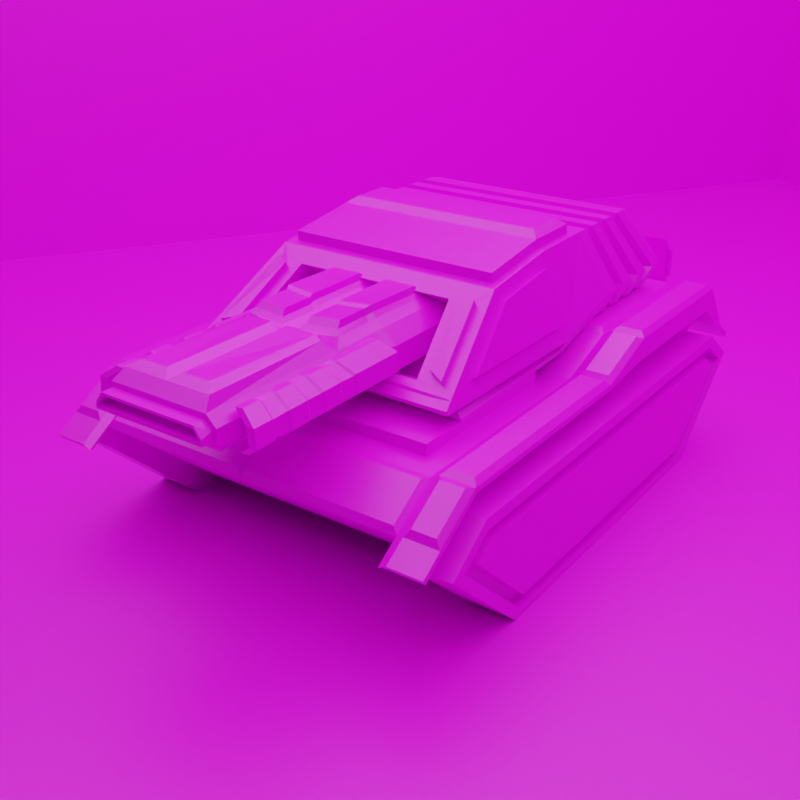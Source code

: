 # Source: Tank.blend  (saved by Blender 2.92.15; exported with 4.5.12 LTS)
import bpy
from mathutils import Matrix  # noqa: F401  (used for matrix-valued properties, if any)

bpy.ops.wm.read_factory_settings(use_empty=True)
scene = bpy.context.scene
scene.name = 'Scene'

# ---- collections
col_collection = bpy.data.collections.new('Collection'); scene.collection.children.link(col_collection)

# ---- images (referenced by path relative to the original .blend; pixels are not part of the script)
import os
ASSET_DIR = os.environ.get("B2B_ASSET_DIR", "")  # directory of the original .blend (textures are referenced by path, not embedded)
HERE = os.path.dirname(os.path.abspath(__file__))  # packed textures are extracted next to this script under _unpacked/

def load_image(name, relpath, width, height, colorspace="sRGB"):
    """Load a texture the original file referenced (path relative to the .blend, or extracted next to this script)."""
    p = next((c for c in (os.path.join(HERE, relpath), os.path.join(ASSET_DIR, relpath)) if relpath and os.path.exists(c)), "")
    if p:
        img = bpy.data.images.load(p, check_existing=True)
        img.name = name
    else:  # same state as the original file: an image datablock whose file is absent (Cycles renders it pink)
        img = bpy.data.images.new(name, width, height)
        img.source = "FILE"
        img.filepath = "//" + (relpath or name)
    img.colorspace_settings.name = colorspace
    return img
img_blender_color_pallete_png = load_image('blender_color_pallete.png', 'blender_color_pallete.png', 1024, 1024, 'sRGB')

# ---- materials (node trees are filled in below, after node groups)
mat_material = bpy.data.materials.new('Material')
mat_material.alpha_threshold = 0.0
mat_material.line_color = (0.0, 0.0, 0.0, 1.0)
mat_material_001 = bpy.data.materials.new('Material.001')

# ---- material node trees
mat_material.use_nodes = True; mat_material.node_tree.nodes.clear()
_N = mat_material.node_tree.nodes; _L = mat_material.node_tree.links
n0 = _N.new('ShaderNodeOutputMaterial'); n0.name = 'Material Output'; n0.location = (300, 300)
n1 = _N.new('ShaderNodeBsdfPrincipled'); n1.name = 'Principled BSDF'; n1.location = (10, 300)
n1.distribution = 'GGX'
n1.subsurface_method = 'BURLEY'
n1.inputs[2].default_value = 0.4
n1.inputs[3].default_value = 1.45
n1.inputs[27].default_value = (0.0, 0.0, 0.0, 1.0)
n1.inputs[28].default_value = 1.0
n2 = _N.new('ShaderNodeTexImage'); n2.name = 'Image Texture'; n2.location = (-467, 151)
n2.image = img_blender_color_pallete_png
n2.interpolation = 'Closest'
_L.new(n1.outputs[0], n0.inputs[0])
_L.new(n2.outputs[0], n1.inputs[0])
n0.is_active_output = True
mat_material_001.use_nodes = True; mat_material_001.node_tree.nodes.clear()
_N = mat_material_001.node_tree.nodes; _L = mat_material_001.node_tree.links
n0 = _N.new('ShaderNodeBsdfPrincipled'); n0.name = 'Principled BSDF'; n0.location = (10, 300)
n0.distribution = 'GGX'
n0.subsurface_method = 'BURLEY'
n0.inputs[3].default_value = 1.45
n0.inputs[27].default_value = (0.0, 0.0, 0.0, 1.0)
n0.inputs[28].default_value = 1.0
n1 = _N.new('ShaderNodeOutputMaterial'); n1.name = 'Material Output'; n1.location = (300, 300)
n2 = _N.new('ShaderNodeTexImage'); n2.name = 'Image Texture'; n2.location = (-416, 104)
n2.image = img_blender_color_pallete_png
n2.interpolation = 'Closest'
_L.new(n0.outputs[0], n1.inputs[0])
_L.new(n2.outputs[0], n0.inputs[0])
n1.is_active_output = True

# ---- world
world_world = bpy.data.worlds.new('World'); scene.world = world_world
world_world.use_nodes = True; world_world.node_tree.nodes.clear()
_N = world_world.node_tree.nodes; _L = world_world.node_tree.links
n0 = _N.new('ShaderNodeOutputWorld'); n0.name = 'World Output'; n0.location = (300, 300)
n1 = _N.new('ShaderNodeBackground'); n1.name = 'Background'; n1.location = (10, 300)
n1.inputs[0].default_value = (0.05088, 0.05088, 0.05088, 1.0)
_L.new(n1.outputs[0], n0.inputs[0])
n0.is_active_output = True
world_world.color = (0.05088, 0.05088, 0.05088)
world_world.use_sun_shadow = False
world_world.sun_shadow_jitter_overblur = 0.0

# ---- cameras
cam_camera_001 = bpy.data.cameras.new('Camera.001')

# ---- lights
light_area = bpy.data.lights.new('Area', 'AREA')
light_area.transmission_factor = 0.0
light_area.energy = 785.4
light_area.shadow_soft_size = 1.0
light_area.shadow_maximum_resolution = 0.006
light_area.use_absolute_resolution = True
light_area.size = 1.0
light_area.size_y = 1.0
light_point = bpy.data.lights.new('Point', 'POINT')
light_point.transmission_factor = 0.0
light_point.energy = 1730.0
light_point.shadow_soft_size = 0.25
light_point.shadow_maximum_resolution = 0.006
light_point.use_absolute_resolution = True

# ---- meshes
me_cube = bpy.data.meshes.new('Cube')
me_cube.from_pydata([(0.9344, 1.433, 1.006), (0.9344, 0.8841, 0.5755), (0.9344, -1.43, 1.006), (0.9344, -0.8808, 0.5755), (0.0, 0.8841, 0.5755), (0.0, -1.43, 1.006), (0.0, -0.8808, 0.5755), (0.0, 1.433, 1.006), (0.9344, 1.23, 1.265), (0.8016, -1.055, 1.153), (0.0, 1.23, 1.265), (0.0, -1.055, 1.153), (0.9794, 1.433, 1.006), (0.9794, 0.8841, 0.5755), (0.9794, -1.43, 1.006), (0.9794, -0.8808, 0.5755), (0.9794, 1.192, 1.153), (0.9794, -1.188, 1.153), (0.9344, 1.23, 1.153), (0.9794, 1.192, 1.153), (0.9344, -1.188, 1.153), (0.9344, -1.43, 1.006), (0.9344, 1.433, 1.006), (0.9794, -1.188, 1.153), (0.9794, -1.43, 1.006), (0.9794, 1.433, 1.006), (0.9344, 1.238, 1.271), (0.9794, 1.238, 1.291), (0.9344, -1.196, 1.159), (0.9344, -1.446, 1.009), (0.9344, 1.449, 1.009), (0.9794, -1.196, 1.178), (0.9794, -1.446, 1.029), (0.9794, 1.449, 1.029), (1.173, 1.449, 1.029), (1.173, 1.433, 1.006), (1.173, 1.192, 1.188), (1.173, -1.188, 1.153), (1.173, -1.43, 1.006), (1.173, 1.238, 1.291), (1.173, -1.196, 1.178), (1.173, -1.446, 1.029), (0.9794, 1.563, 0.9598), (0.9794, 1.548, 0.9373), (0.9344, 1.548, 0.9373), (0.9344, -1.544, 0.9373), (0.9794, -1.544, 0.9373), (0.9344, 1.563, 0.94), (0.9344, -1.56, 0.94), (0.9794, -1.56, 0.9598), (1.173, 1.563, 0.9598), (1.173, 1.548, 0.9373), (1.173, -1.56, 0.9598), (1.173, -1.544, 0.9373), (0.9492, 1.429, 0.8995), (0.9492, 0.8816, 0.4353), (0.9492, -1.426, 0.8995), (0.9492, -0.8783, 0.4353), (0.9492, 1.188, 1.057), (0.9492, -1.185, 1.057), (1.226, 1.341, 0.8939), (1.226, 0.8633, 0.4891), (1.226, -1.338, 0.8939), (1.226, -0.86, 0.4891), (1.226, 1.173, 1.003), (1.226, -1.17, 1.003), (0.9344, 0.001645, 0.5755), (0.0, 0.001645, 0.5755), (0.8016, -0.1312, 1.153), (0.0, 0.001645, 1.153), (0.9794, 0.001645, 1.006), (0.9794, 0.001645, 0.5755), (0.9794, 0.001645, 1.153), (0.9344, 0.001645, 1.153), (0.9794, 0.001645, 1.153), (0.9344, 0.001645, 1.159), (0.9794, 0.001645, 1.178), (1.173, 0.001645, 1.153), (1.173, 0.001645, 1.178), (0.9344, 0.2528, 0.5755), (0.9794, 0.2528, 0.5755), (0.0, 0.2528, 0.5755), (0.9344, 0.3403, 1.265), (0.0, 0.3403, 1.265), (0.9794, 0.4091, 1.006), (0.9794, 0.3403, 1.153), (0.9344, 0.3403, 1.153), (0.9794, 0.3403, 1.153), (0.9344, 0.3426, 1.271), (0.9794, 0.3426, 1.291), (1.173, 0.3403, 1.188), (1.173, 0.3426, 1.291), (1.226, 1.429, 0.8995), (1.226, 0.8816, 0.4353), (1.226, -1.426, 0.8995), (1.226, -0.8783, 0.4353), (1.226, 1.188, 1.057), (1.226, -1.185, 1.057), (1.156, 1.341, 0.8939), (1.156, -1.338, 0.8939), (1.156, 0.8432, 0.5482), (1.156, -0.8399, 0.5482), (1.156, 1.157, 0.9442), (1.156, -1.154, 0.9442), (1.156, 1.244, 0.8876), (1.156, 0.8633, 0.4891), (1.156, -1.24, 0.8876), (1.156, -0.86, 0.4891), (1.156, 1.173, 1.003), (1.156, -1.17, 1.003), (1.224, 1.244, 0.8876), (1.224, -1.24, 0.8876), (1.224, 0.8432, 0.5482), (1.224, -0.8399, 0.5482), (1.224, 1.157, 0.9442), (1.224, -1.154, 0.9442), (0.6903, -0.5931, 1.153), (0.0, -0.5931, 1.153), (0.6903, 0.2031, 1.153), (0.0, 0.2031, 1.153), (0.6903, 0.2031, 1.217), (0.6903, -0.5931, 1.217), (0.0, -0.5931, 1.217), (0.0, 0.2031, 1.217), (0.6903, -0.5931, 1.153), (0.0, -0.5931, 1.153), (0.6903, 0.2031, 1.153), (0.0, 0.2031, 1.153), (0.6903, 0.2031, 1.217), (0.6903, -0.5931, 1.217), (0.0, -0.5931, 1.217), (0.0, 0.2031, 1.217), (0.8135, 0.0816, 1.244), (0.8116, -0.8044, 1.222), (0.0, -0.8117, 1.213), (0.0, 0.1102, 1.22), (0.8073, 0.4918, 1.3), (0.0, 0.4918, 1.3), (0.8073, 1.045, 1.3), (0.0, 1.045, 1.281), (0.8514, 0.07497, 1.292), (0.5639, -0.8215, 1.344), (0.0, -0.8215, 1.344), (0.859, 0.5101, 1.406), (0.0, 1.134, 1.387), (0.7887, 1.151, 1.468), (0.639, 0.07715, 1.687), (0.4852, -0.4641, 1.578), (0.0, -0.4641, 1.578), (0.0, 0.07715, 1.687), (0.0, 0.4368, 1.692), (0.639, 0.3883, 1.692), (0.0, 0.9392, 1.692), (0.66, 1.003, 1.682), (0.0, 0.9566, 1.339), (0.0, 0.8871, 1.286), (0.0, 0.799, 1.345), (0.0, 0.729, 1.292), (0.0, 0.6414, 1.35), (0.0, 0.5794, 1.353), (0.7803, 0.5799, 1.348), (0.8073, 0.65, 1.3), (0.782, 0.7378, 1.348), (0.8073, 0.8081, 1.3), (0.7836, 0.8957, 1.349), (0.773, 0.9584, 1.345), (0.8027, 0.609, 1.404), (0.859, 0.6885, 1.406), (0.8021, 0.7882, 1.404), (0.859, 0.8669, 1.406), (0.8014, 0.9674, 1.404), (0.8065, 1.038, 1.403), (0.0, 0.8571, 1.637), (0.0, 0.7956, 1.692), (0.0, 0.7139, 1.637), (0.0, 0.6521, 1.692), (0.0, 0.5707, 1.637), (0.0, 0.5161, 1.637), (0.6628, 0.5169, 1.644), (0.6875, 0.5804, 1.692), (0.6638, 0.6605, 1.643), (0.6875, 0.7239, 1.692), (0.6648, 0.8039, 1.643), (0.6565, 0.8594, 1.646), (0.859, 0.5993, 1.406), (0.6875, 0.5086, 1.692), (0.8051, 0.6807, 1.404), (0.6579, 0.5718, 1.645), (0.859, 0.7777, 1.406), (0.6875, 0.6521, 1.692), (0.8058, 0.8595, 1.404), (0.6572, 0.7156, 1.645), (0.859, 0.9561, 1.406), (0.6875, 0.7956, 1.692), (0.859, 1.045, 1.406), (0.6875, 0.8674, 1.692), (0.0, 0.5086, 1.692), (0.0, 0.5804, 1.692), (0.0, 0.6593, 1.637), (0.0, 0.7239, 1.692), (0.0, 0.8024, 1.637), (0.0, 0.8674, 1.692), (0.8073, 0.5709, 1.3), (0.7753, 0.642, 1.346), (0.8073, 0.729, 1.3), (0.7741, 0.8001, 1.346), (0.8073, 0.8871, 1.3), (0.8073, 0.9662, 1.3), (0.0, 0.5709, 1.298), (0.0, 0.65, 1.295), (0.0, 0.737, 1.347), (0.0, 0.8081, 1.289), (0.0, 0.8947, 1.341), (0.0, 0.9662, 1.283), (0.8028, -0.9011, 1.268), (0.0, -0.8939, 1.277), (0.639, -0.3233, 1.635), (0.0, -0.3714, 1.629), (0.0, -0.2587, 1.456), (0.0, -0.616, 1.258), (0.6142, -0.616, 1.258), (0.5355, -0.2587, 1.456), (0.0, -0.3358, 1.524), (0.0, -0.3358, 1.356), (0.4382, -0.3358, 1.356), (0.277, -0.4099, 1.568), (0.0, -0.3358, 1.46), (0.4288, -0.3358, 1.46), (0.0, -0.8085, 1.524), (0.4382, -0.8085, 1.356), (0.0, -0.8085, 1.356), (0.4288, -0.8085, 1.46), (0.3018, -0.7991, 1.553), (0.2972, -1.794, 1.337), (0.0, -0.8377, 1.514), (0.4087, -0.8377, 1.369), (0.0, -0.8377, 1.369), (0.4006, -0.8377, 1.459), (0.2838, -0.8301, 1.543), (0.0, -1.051, 1.514), (0.4087, -1.051, 1.369), (0.0, -1.051, 1.369), (0.4006, -1.051, 1.459), (0.2595, -1.019, 1.563), (0.0, -1.081, 1.502), (0.3723, -1.081, 1.383), (0.0, -1.081, 1.383), (0.3656, -1.081, 1.457), (0.2675, -1.062, 1.521), (0.0, -1.847, 1.502), (0.3264, -1.847, 1.405), (0.0, -1.847, 1.405), (0.3228, -1.847, 1.445), (0.2815, -1.847, 1.479), (0.2972, -1.134, 1.337), (0.0, -1.134, 1.337), (0.208, -1.112, 1.56), (0.0, -1.134, 1.548), (0.2089, -1.744, 1.573), (0.0, -1.794, 1.337), (0.0, -1.794, 1.548), (0.3867, -0.8489, 1.373), (0.3769, -0.8489, 1.454), (0.3867, -1.04, 1.373), (0.3769, -1.04, 1.454), (0.3867, -1.04, 1.373), (0.3867, -0.8489, 1.373), (0.3769, -0.8489, 1.454), (0.3769, -1.04, 1.454), (0.4394, -1.04, 1.376), (0.4394, -0.8489, 1.376), (0.4296, -0.8489, 1.457), (0.4296, -1.04, 1.457), (0.4841, -1.04, 1.378), (0.4841, -0.8489, 1.378), (0.4744, -0.8489, 1.458), (0.4744, -1.04, 1.458), (0.361, -1.079, 1.328), (0.361, -0.8881, 1.328), (0.3448, -1.079, 1.505), (0.3448, -0.8881, 1.505), (0.4058, -1.079, 1.329), (0.4058, -0.8881, 1.329), (0.3895, -1.079, 1.507), (0.3895, -0.8881, 1.507), (0.4394, -1.768, 1.376), (0.4296, -1.768, 1.457), (0.4841, -1.768, 1.378), (0.4744, -1.768, 1.458), (0.3448, -1.741, 1.505), (0.3895, -1.741, 1.507), (0.4058, -1.741, 1.329), (0.361, -1.741, 1.328), (0.4482, -1.653, 1.374), (0.4394, -1.56, 1.376), (0.4465, -1.445, 1.373), (0.4394, -1.352, 1.376), (0.4449, -1.237, 1.371), (0.4491, -1.155, 1.375), (0.3712, -1.185, 1.329), (0.361, -1.268, 1.328), (0.3698, -1.374, 1.329), (0.361, -1.457, 1.328), (0.3677, -1.563, 1.33), (0.3704, -1.635, 1.329), (0.4788, -1.155, 1.382), (0.4841, -1.248, 1.378), (0.4776, -1.363, 1.382), (0.4841, -1.456, 1.378), (0.4764, -1.572, 1.381), (0.4781, -1.653, 1.382), (0.4046, -1.635, 1.338), (0.4058, -1.552, 1.329), (0.4033, -1.446, 1.337), (0.4058, -1.363, 1.329), (0.4021, -1.257, 1.336), (0.4054, -1.185, 1.338), (0.4696, -1.155, 1.453), (0.4744, -1.248, 1.458), (0.4684, -1.363, 1.454), (0.4744, -1.456, 1.458), (0.4671, -1.572, 1.454), (0.4688, -1.653, 1.453), (0.3895, -1.185, 1.498), (0.3895, -1.268, 1.507), (0.3883, -1.374, 1.499), (0.3895, -1.457, 1.507), (0.3871, -1.563, 1.499), (0.3888, -1.635, 1.498), (0.355, -1.185, 1.504), (0.3448, -1.268, 1.505), (0.3536, -1.374, 1.504), (0.3448, -1.457, 1.505), (0.3517, -1.563, 1.503), (0.3542, -1.635, 1.504), (0.4388, -1.155, 1.459), (0.4296, -1.248, 1.457), (0.4372, -1.363, 1.461), (0.4296, -1.456, 1.457), (0.4356, -1.571, 1.462), (0.4378, -1.653, 1.46), (0.4058, -1.174, 1.329), (0.361, -1.174, 1.328), (0.4058, -1.268, 1.329), (0.3662, -1.257, 1.331), (0.4042, -1.374, 1.337), (0.361, -1.363, 1.328), (0.4058, -1.457, 1.329), (0.3686, -1.446, 1.33), (0.4029, -1.563, 1.337), (0.361, -1.552, 1.328), (0.4058, -1.647, 1.329), (0.361, -1.647, 1.328), (0.4394, -1.144, 1.376), (0.4296, -1.144, 1.457), (0.4394, -1.248, 1.376), (0.4346, -1.237, 1.462), (0.4476, -1.363, 1.373), (0.4296, -1.352, 1.457), (0.4394, -1.456, 1.376), (0.4362, -1.445, 1.461), (0.4459, -1.571, 1.372), (0.4296, -1.56, 1.457), (0.4394, -1.664, 1.376), (0.4296, -1.664, 1.457), (0.3448, -1.174, 1.505), (0.3503, -1.257, 1.502), (0.3448, -1.363, 1.505), (0.3525, -1.446, 1.503), (0.3448, -1.552, 1.505), (0.3448, -1.647, 1.505), (0.3895, -1.174, 1.507), (0.3863, -1.257, 1.5), (0.3895, -1.363, 1.507), (0.3876, -1.446, 1.499), (0.3895, -1.552, 1.507), (0.3895, -1.647, 1.507), (0.4744, -1.144, 1.458), (0.4664, -1.236, 1.455), (0.4744, -1.352, 1.458), (0.4676, -1.445, 1.454), (0.4744, -1.56, 1.458), (0.4744, -1.664, 1.458), (0.4841, -1.144, 1.378), (0.4756, -1.236, 1.381), (0.4841, -1.352, 1.378), (0.4768, -1.445, 1.381), (0.4841, -1.56, 1.378), (0.4841, -1.664, 1.378), (0.3513, -1.847, 1.383), (0.0, -1.847, 1.383), (0.3447, -1.847, 1.457), (0.2897, -1.847, 1.502), (0.0, -1.847, 1.479), (0.0, -1.91, 1.467), (0.0, -1.91, 1.405), (0.3126, -1.91, 1.428), (0.3136, -1.91, 1.417), (0.2764, -1.91, 1.467), (0.3264, -1.91, 1.405), (0.0, -1.91, 1.417), (0.3239, -1.91, 1.433), (0.2815, -1.91, 1.479), (0.0, -1.91, 1.479), (0.0, -1.791, 1.441), (0.0, -1.791, 1.467), (0.0, -1.791, 1.417), (0.3126, -1.791, 1.428), (0.3136, -1.791, 1.417), (0.2764, -1.791, 1.467), (0.3515, -0.3358, 1.524), (0.3515, -0.8085, 1.524), (0.07403, -0.4099, 1.569), (0.0494, -0.8128, 1.549), (0.3336, -0.8377, 1.514), (0.3336, -1.051, 1.514), (0.04921, -0.8417, 1.538), (0.3106, -1.081, 1.502), (0.07462, -1.033, 1.557), (0.04982, -1.08, 1.527), (0.04962, -1.127, 1.571), (0.2576, -1.134, 1.548), (0.2576, -1.794, 1.548), (0.05035, -1.744, 1.573), (0.04928, -0.3852, 1.549), (0.07414, -0.8129, 1.568), (0.07396, -0.8417, 1.558), (0.2842, -1.042, 1.544), (0.04997, -1.059, 1.537), (0.3017, -0.3852, 1.549), (0.2771, -0.7931, 1.574), (0.259, -0.8241, 1.564), (0.2635, -0.7937, 1.601), (0.0854, -0.8111, 1.595), (0.2477, -0.8209, 1.591), (0.08524, -0.8364, 1.586), (0.08531, -0.4574, 1.596), (0.248, -0.9921, 1.591), (0.08582, -1.004, 1.586), (0.2634, -0.4574, 1.595), (0.02983, -1.417, 1.042), (0.9046, -1.417, 1.042), (0.9046, -1.226, 1.157), (0.02983, -1.226, 1.157), (0.8695, 1.412, 1.072), (0.06493, 1.412, 1.072), (0.06493, 1.288, 1.229), (0.8695, 1.288, 1.229), (1.009, -0.02818, 1.202), (1.009, -1.167, 1.202), (1.143, -1.167, 1.202), (1.143, -0.02818, 1.202), (1.009, 1.448, 1.067), (1.009, 1.275, 1.283), (1.143, 1.275, 1.283), (1.143, 1.448, 1.067), (1.009, -1.234, 1.183), (1.009, -1.432, 1.064), (1.143, -1.432, 1.064), (1.143, -1.234, 1.183), (1.009, 0.3069, 1.304), (1.009, 0.02264, 1.21), (1.143, 0.02264, 1.21), (1.143, 0.3069, 1.304), (0.9046, 1.2, 1.289), (0.02983, 1.2, 1.289), (0.02983, 0.3701, 1.289), (0.9046, 0.3701, 1.289), (1.009, 1.208, 1.314), (1.009, 0.3724, 1.314), (1.143, 0.3724, 1.314), (1.143, 1.208, 1.314), (0.7909, -0.6943, 1.357), (0.8283, 0.02897, 1.375), (0.7149, 0.0153, 1.619), (0.715, -0.3485, 1.572), (0.5585, -0.4943, 1.559), (0.6221, -0.7825, 1.369), (0.7198, -0.8217, 1.351), (0.6394, -0.4552, 1.576), (0.8573, 0.02719, 1.388), (0.8199, -0.6961, 1.371), (0.744, -0.3502, 1.585), (0.7439, 0.01352, 1.632), (0.6221, -0.7996, 1.396), (0.5585, -0.5114, 1.586), (0.6394, -0.4723, 1.603), (0.7198, -0.8388, 1.378), (0.6875, 0.07715, 1.687), (0.6875, -0.3714, 1.629), (0.04854, 0.07715, 1.687), (0.04854, -0.3233, 1.635), (0.6875, 0.4368, 1.692), (0.04854, 0.3883, 1.692), (0.0, -0.3233, 1.635), (0.0, 0.07715, 1.687), (0.639, 0.07715, 1.687), (0.0, 0.3883, 1.692), (0.639, -0.3233, 1.635), (0.639, 0.3883, 1.692), (0.0, -0.3271, 1.68), (0.0, 0.1234, 1.762), (0.5889, 0.1234, 1.762), (0.0, 0.3344, 1.765), (0.639, -0.3271, 1.68), (0.5889, 0.3344, 1.765), (0.6875, 0.9392, 1.692), (0.859, 1.134, 1.406), (0.0, 1.151, 1.45), (0.0, 1.003, 1.682), (0.9344, 0.001645, 1.153), (0.9344, -1.188, 1.153), (0.0, -1.188, 1.153), (0.0, -0.1312, 1.153), (0.0, -0.1312, 1.207), (0.0, -1.055, 1.207), (0.8016, -0.1312, 1.207), (0.8016, -1.055, 1.207), (0.8073, 0.1102, 1.22), (0.8073, -0.7914, 1.197), (0.0, -0.7914, 1.197), (0.859, 0.09791, 1.317), (0.8071, -0.9142, 1.293), (0.0, -0.9142, 1.293), (0.7866, -0.869, 1.325), (0.761, -0.7881, 1.265), (0.0, -0.8586, 1.335), (0.0, -0.7764, 1.271), (0.7491, 0.08282, 1.265), (0.787, 0.07619, 1.313), (0.0, 0.07331, 1.732), (0.639, 0.07331, 1.732), (0.0, 0.3845, 1.736), (0.639, 0.3845, 1.736), (0.02983, 1.433, 1.044), (0.02983, 1.266, 1.256), (0.9046, 1.433, 1.044), (0.9046, 1.266, 1.256), (0.06493, 1.342, 1.027), (0.06493, 1.219, 1.183), (0.8695, 1.342, 1.027), (0.8695, 1.219, 1.183), (0.5811, 1.365, 1.075), (0.5811, 1.318, 1.135), (0.8147, 1.365, 1.075), (0.8147, 1.318, 1.135), (0.5811, 1.365, 1.413), (0.5811, 1.318, 1.473), (0.8147, 1.365, 1.413), (0.8147, 1.318, 1.473), (0.8147, 1.365, 1.244), (0.8147, 1.318, 1.304), (0.5811, 1.318, 1.304), (0.5811, 1.365, 1.244), (0.5999, 1.365, 1.394), (0.8147, 1.356, 1.394), (0.8147, 1.337, 1.419), (0.8147, 1.365, 1.244), (0.8147, 1.337, 1.31), (0.5999, 1.365, 1.263), (0.5811, 1.365, 1.413), (0.8147, 1.365, 1.413), (0.8147, 1.318, 1.473), (0.8147, 1.318, 1.304), (0.5811, 1.365, 1.244), (0.8147, 1.374, 1.263), (0.8231, 1.399, 1.265), (0.8371, 1.369, 1.395), (0.5999, 1.391, 1.396), (0.8408, 1.337, 1.419), (0.8408, 1.337, 1.31), (0.5999, 1.391, 1.265)], [], [(67, 66, 3, 6), (511, 2, 21, 20), (4, 7, 0, 1), (440, 441, 442, 443), (3, 2, 5, 6), (68, 513, 514, 516), (445, 446, 539, 538), (2, 14, 24, 21), (71, 70, 14, 15), (84, 12, 16, 85), (79, 1, 13, 80), (2, 3, 15, 14), (0, 8, 18, 22), (1, 0, 12, 13), (22, 18, 26, 30), (448, 449, 450, 451), (35, 25, 43, 51), (16, 12, 25, 19), (510, 511, 20, 73), (85, 16, 19, 87), (12, 0, 22, 25), (14, 17, 23, 24), (28, 29, 32, 31), (30, 26, 27, 33), (75, 28, 31, 76), (73, 20, 28, 75), (41, 32, 49, 52), (25, 22, 44, 43), (452, 453, 454, 455), (20, 21, 29, 28), (38, 37, 40, 41), (36, 35, 34, 39), (90, 36, 39, 91), (32, 29, 48, 49), (24, 23, 37, 38), (456, 457, 458, 459), (19, 25, 35, 36), (87, 19, 36, 90), (43, 44, 47, 42), (45, 46, 49, 48), (43, 42, 50, 51), (49, 46, 53, 52), (21, 24, 46, 45), (34, 35, 51, 50), (33, 34, 50, 42), (22, 30, 47, 44), (30, 33, 42, 47), (38, 41, 52, 53), (29, 21, 45, 48), (24, 38, 53, 46), (55, 57, 56, 54), (56, 59, 58, 54), (65, 62, 99, 109), (62, 63, 107, 99), (59, 56, 94, 97), (57, 55, 93, 95), (56, 57, 95, 94), (54, 58, 96, 92), (58, 59, 97, 96), (55, 54, 92, 93), (23, 74, 77, 37), (37, 77, 78, 40), (86, 73, 75, 88), (88, 75, 76, 89), (17, 72, 74, 23), (82, 510, 73, 86), (460, 461, 462, 463), (3, 66, 71, 15), (14, 70, 72, 17), (80, 84, 70, 71), (82, 83, 69, 510), (81, 79, 66, 67), (4, 1, 79, 81), (464, 465, 466, 467), (13, 12, 84, 80), (468, 469, 470, 471), (8, 82, 86, 18), (26, 88, 89, 27), (18, 86, 88, 26), (74, 87, 90, 77), (77, 90, 91, 78), (72, 85, 87, 74), (66, 79, 80, 71), (70, 84, 85, 72), (60, 61, 93, 92), (63, 62, 94, 95), (61, 63, 95, 93), (65, 64, 96, 97), (62, 65, 97, 94), (64, 60, 92, 96), (101, 100, 112, 113), (103, 106, 111, 115), (63, 61, 105, 107), (61, 60, 98, 105), (60, 64, 108, 98), (64, 65, 109, 108), (104, 100, 105, 98), (101, 106, 99, 107), (100, 101, 107, 105), (103, 102, 108, 109), (106, 103, 109, 99), (102, 104, 98, 108), (112, 110, 111, 113), (111, 110, 114, 115), (100, 104, 110, 112), (104, 102, 114, 110), (102, 103, 115, 114), (106, 101, 113, 111), (118, 116, 117, 119), (120, 123, 122, 121), (116, 118, 120, 121), (118, 119, 123, 120), (117, 116, 121, 122), (126, 124, 125, 127), (128, 131, 130, 129), (124, 126, 128, 129), (126, 127, 131, 128), (125, 124, 129, 130), (518, 519, 520, 135), (135, 137, 136, 518), (213, 139, 138, 207), (521, 143, 492, 488), (147, 148, 218, 221), (145, 508, 509, 153), (518, 136, 143, 521), (134, 133, 525, 527), (207, 138, 507, 194), (138, 139, 144, 507), (214, 215, 526, 524), (151, 493, 497, 499), (146, 151, 499, 496), (201, 195, 506, 152), (478, 479, 486, 487), (194, 507, 506, 195), (143, 184, 185, 492), (166, 186, 187, 178), (167, 188, 189, 179), (168, 190, 191, 180), (169, 192, 193, 181), (170, 171, 183, 182), (150, 492, 185, 196), (177, 178, 187, 176), (197, 179, 189, 175), (198, 180, 191, 174), (199, 181, 193, 173), (200, 182, 183, 172), (136, 202, 184, 143), (160, 203, 186, 166), (161, 204, 188, 167), (162, 205, 190, 168), (163, 206, 192, 169), (164, 165, 171, 170), (137, 208, 202, 136), (159, 158, 203, 160), (209, 157, 204, 161), (210, 156, 205, 162), (211, 155, 206, 163), (212, 154, 165, 164), (166, 178, 185, 184), (187, 186, 167, 179), (168, 180, 189, 188), (191, 190, 169, 181), (170, 182, 193, 192), (183, 171, 194, 195), (178, 177, 196, 185), (176, 187, 179, 197), (180, 198, 175, 189), (174, 191, 181, 199), (182, 200, 173, 193), (172, 183, 195, 201), (160, 166, 184, 202), (186, 203, 161, 167), (162, 168, 188, 204), (190, 205, 163, 169), (164, 170, 192, 206), (171, 165, 207, 194), (159, 160, 202, 208), (203, 158, 209, 161), (210, 162, 204, 157), (205, 156, 211, 163), (212, 164, 206, 155), (165, 154, 213, 207), (141, 142, 523, 522), (473, 474, 483, 480), (148, 147, 489, 217), (219, 220, 221, 218), (142, 141, 220, 219), (141, 147, 221, 220), (226, 222, 410, 227), (223, 226, 227, 224), (243, 431, 434, 437), (229, 231, 237, 235), (223, 224, 229, 230), (227, 410, 411, 231), (224, 227, 231, 229), (425, 426, 435, 433), (235, 237, 242, 240), (237, 414, 415, 242), (230, 229, 235, 236), (231, 411, 414, 237), (240, 242, 247, 245), (242, 415, 417, 247), (426, 418, 438, 435), (236, 235, 240, 241), (245, 247, 391, 389), (247, 417, 392, 391), (241, 240, 245, 246), (427, 428, 419, 248), (251, 250, 399, 395), (253, 393, 403, 402), (245, 389, 233, 254), (392, 417, 421, 422), (256, 420, 423, 258), (255, 254, 233, 259), (248, 419, 420, 256), (249, 392, 422, 260), (246, 245, 254, 255), (389, 390, 259, 233), (261, 263, 264, 262), (268, 265, 269, 272), (264, 263, 265, 268), (261, 262, 267, 266), (262, 264, 268, 267), (263, 261, 266, 265), (388, 382, 288, 287), (266, 267, 271, 270), (267, 268, 272, 271), (265, 266, 270, 269), (274, 275, 276, 273), (274, 273, 281, 282), (351, 388, 287, 291), (270, 271, 275, 274), (280, 279, 283, 284), (277, 278, 282, 281), (275, 271, 280, 284), (271, 272, 279, 280), (269, 270, 278, 277), (270, 274, 282, 278), (363, 352, 292, 285), (276, 275, 284, 283), (287, 285, 292, 291), (286, 285, 287, 288), (286, 288, 290, 289), (382, 376, 290, 288), (376, 370, 289, 290), (370, 364, 286, 289), (364, 363, 285, 286), (352, 351, 291, 292), (277, 281, 341, 342), (299, 316, 315, 344), (300, 343, 314, 346), (301, 345, 313, 348), (302, 347, 312, 350), (303, 349, 311, 304), (272, 269, 353, 354), (335, 298, 297, 356), (336, 355, 296, 358), (337, 357, 295, 360), (338, 359, 294, 362), (339, 361, 293, 340), (279, 272, 354, 365), (329, 335, 356, 366), (330, 336, 358, 367), (331, 337, 360, 368), (332, 338, 362, 369), (333, 339, 340, 334), (283, 279, 365, 371), (323, 329, 366, 372), (324, 330, 367, 373), (325, 331, 368, 374), (326, 332, 369, 375), (327, 333, 334, 328), (276, 283, 371, 377), (317, 323, 372, 378), (318, 324, 373, 379), (319, 325, 374, 380), (320, 326, 375, 381), (321, 327, 328, 322), (269, 277, 342, 353), (298, 299, 344, 297), (355, 300, 346, 296), (357, 301, 348, 295), (359, 302, 350, 294), (361, 303, 304, 293), (281, 273, 383, 341), (316, 305, 384, 315), (343, 306, 385, 314), (345, 307, 386, 313), (347, 308, 387, 312), (349, 309, 310, 311), (273, 276, 377, 383), (305, 317, 378, 384), (306, 318, 379, 385), (307, 319, 380, 386), (308, 320, 381, 387), (309, 321, 322, 310), (316, 299, 342, 341), (344, 315, 343, 300), (345, 301, 346, 314), (348, 313, 347, 302), (349, 303, 350, 312), (304, 311, 351, 352), (298, 335, 354, 353), (356, 297, 355, 336), (357, 337, 358, 296), (360, 295, 359, 338), (361, 339, 362, 294), (340, 293, 363, 364), (335, 329, 365, 354), (366, 356, 336, 330), (337, 331, 367, 358), (368, 360, 338, 332), (339, 333, 369, 362), (334, 340, 364, 370), (329, 323, 371, 365), (372, 366, 330, 324), (331, 325, 373, 367), (374, 368, 332, 326), (333, 327, 375, 369), (328, 334, 370, 376), (323, 317, 377, 371), (378, 372, 324, 318), (325, 319, 379, 373), (380, 374, 326, 320), (327, 321, 381, 375), (322, 328, 376, 382), (299, 298, 353, 342), (297, 344, 300, 355), (301, 357, 296, 346), (295, 348, 302, 359), (303, 361, 294, 350), (293, 304, 352, 363), (305, 316, 341, 383), (315, 384, 306, 343), (307, 345, 314, 385), (313, 386, 308, 347), (309, 349, 312, 387), (311, 310, 388, 351), (317, 305, 383, 377), (384, 378, 318, 306), (319, 307, 385, 379), (386, 380, 320, 308), (321, 309, 387, 381), (310, 322, 382, 388), (250, 251, 390, 389), (253, 252, 391, 392), (393, 253, 392, 249), (252, 250, 389, 391), (396, 398, 409, 407), (397, 396, 407, 408), (250, 252, 401, 399), (252, 253, 402, 401), (397, 400, 395, 399), (398, 396, 401, 402), (394, 398, 402, 403), (396, 397, 399, 401), (398, 394, 405, 409), (400, 397, 408, 406), (424, 429, 410, 222), (429, 232, 411, 410), (413, 424, 222, 228), (238, 427, 415, 414), (416, 413, 228, 234), (232, 238, 414, 411), (427, 248, 417, 415), (428, 416, 234, 239), (419, 428, 239, 244), (420, 419, 244, 257), (248, 256, 421, 417), (256, 258, 422, 421), (258, 423, 260, 422), (423, 420, 257, 260), (425, 412, 424, 413), (426, 425, 413, 416), (243, 418, 428, 427), (418, 426, 416, 428), (412, 225, 429, 424), (225, 430, 232, 429), (431, 243, 427, 238), (430, 431, 238, 232), (432, 433, 435, 434), (439, 436, 433, 432), (434, 435, 438, 437), (225, 412, 436, 439), (418, 243, 437, 438), (412, 425, 433, 436), (431, 430, 432, 434), (430, 225, 439, 432), (5, 2, 441, 440), (2, 511, 442, 441), (511, 512, 443, 442), (512, 5, 440, 443), (0, 7, 534, 536), (7, 10, 535, 534), (10, 8, 537, 535), (8, 0, 536, 537), (76, 31, 449, 448), (31, 40, 450, 449), (40, 78, 451, 450), (78, 76, 448, 451), (33, 27, 453, 452), (27, 39, 454, 453), (39, 34, 455, 454), (34, 33, 452, 455), (31, 32, 457, 456), (32, 41, 458, 457), (41, 40, 459, 458), (40, 31, 456, 459), (89, 76, 461, 460), (76, 78, 462, 461), (78, 91, 463, 462), (91, 89, 460, 463), (8, 10, 465, 464), (10, 83, 466, 465), (83, 82, 467, 466), (82, 8, 464, 467), (27, 89, 469, 468), (89, 91, 470, 469), (91, 39, 471, 470), (39, 27, 468, 471), (522, 521, 473, 472), (521, 488, 474, 473), (488, 489, 475, 474), (489, 522, 472, 475), (147, 141, 477, 476), (141, 522, 478, 477), (522, 489, 479, 478), (489, 147, 476, 479), (481, 480, 483, 482), (485, 484, 487, 486), (472, 473, 480, 481), (479, 476, 485, 486), (474, 475, 482, 483), (475, 472, 481, 482), (477, 478, 487, 484), (476, 477, 484, 485), (146, 216, 489, 488), (216, 491, 217, 489), (491, 490, 149, 217), (493, 151, 492, 150), (490, 493, 150, 149), (151, 146, 488, 492), (497, 495, 530, 532), (494, 498, 504, 500), (491, 216, 498, 494), (490, 491, 494, 495), (216, 146, 496, 498), (493, 490, 495, 497), (531, 530, 500, 504), (501, 502, 505, 503), (495, 494, 500, 530), (499, 497, 532, 533), (498, 496, 531, 504), (496, 499, 533, 531), (145, 153, 506, 507), (508, 145, 507, 144), (153, 509, 152, 506), (68, 9, 511, 510), (9, 11, 512, 511), (513, 68, 510, 69), (516, 514, 515, 517), (9, 68, 516, 517), (11, 9, 517, 515), (132, 133, 519, 518), (133, 134, 520, 519), (214, 140, 521, 522), (215, 214, 522, 523), (140, 132, 518, 521), (525, 528, 529, 524), (527, 525, 524, 526), (132, 140, 529, 528), (140, 214, 524, 529), (133, 132, 528, 525), (502, 501, 530, 531), (501, 503, 532, 530), (503, 505, 533, 532), (505, 502, 531, 533), (407, 409, 405, 404, 406, 408), (446, 445, 534, 535), (445, 444, 536, 534), (444, 447, 537, 536), (447, 446, 535, 537), (540, 538, 539, 541), (446, 447, 541, 539), (444, 445, 538, 540), (447, 444, 540, 541), (544, 545, 543, 542), (548, 546, 547, 549), (553, 546, 560, 564), (553, 552, 547, 546), (552, 551, 549, 547), (548, 549, 562, 561), (544, 542, 553, 550), (543, 545, 551, 552), (542, 543, 552, 553), (545, 544, 550, 551), (559, 554, 568, 571), (558, 565, 566, 570), (549, 551, 563, 562), (550, 553, 564, 557), (546, 548, 561, 560), (551, 550, 557, 563), (555, 554, 560, 561), (556, 555, 561, 562), (558, 556, 562, 563), (554, 559, 564, 560), (559, 565, 557, 564), (565, 558, 563, 557), (570, 566, 567, 569), (566, 571, 568, 567), (555, 556, 569, 567), (565, 559, 571, 566), (556, 558, 570, 569), (554, 555, 567, 568)])
_uv = me_cube.uv_layers.new(name='UVMap')
_uv.uv.foreach_set('vector', [0.4265, 0.06083, 0.4265, 0.06083, 0.4265, 0.06083, 0.4265, 0.06083, 0.3087, 0.07943, 0.3087, 0.07943, 0.3087, 0.07943, 0.3087, 0.07943, 0.4265, 0.06083, 0.4265, 0.06083, 0.4265, 0.06083, 0.4265, 0.06083, 0.3087, 0.02982, 0.3087, 0.02982, 0.3087, 0.02982, 0.3087, 0.02982, 0.4265, 0.06083, 0.4265, 0.06083, 0.4265, 0.06083, 0.4265, 0.06083, 0.3087, 0.07943, 0.3087, 0.07943, 0.3087, 0.07943, 0.3087, 0.07943, 0.3087, 0.02982, 0.3087, 0.02982, 0.3087, 0.02982, 0.3087, 0.02982, 0.3087, 0.07943, 0.3087, 0.07943, 0.3087, 0.07943, 0.3087, 0.07943, 0.3087, 0.07943, 0.3087, 0.07943, 0.3087, 0.07943, 0.3087, 0.07943, 0.3087, 0.07943, 0.3087, 0.07943, 0.3087, 0.07943, 0.3087, 0.07943, 0.3087, 0.07943, 0.3087, 0.07943, 0.3087, 0.07943, 0.3087, 0.07943, 0.3087, 0.07943, 0.3087, 0.07943, 0.3087, 0.07943, 0.3087, 0.07943, 0.3087, 0.07943, 0.3087, 0.07943, 0.3087, 0.07943, 0.3087, 0.07943, 0.3087, 0.07943, 0.3087, 0.07943, 0.3087, 0.07943, 0.3087, 0.07943, 0.3087, 0.07943, 0.3087, 0.07943, 0.3087, 0.07943, 0.3087, 0.07943, 0.3087, 0.02982, 0.3087, 0.02982, 0.3087, 0.02982, 0.3087, 0.02982, 0.3087, 0.07943, 0.3087, 0.07943, 0.3087, 0.07943, 0.3087, 0.07943, 0.3087, 0.07943, 0.3087, 0.07943, 0.3087, 0.07943, 0.3087, 0.07943, 0.3087, 0.07943, 0.3087, 0.07943, 0.3087, 0.07943, 0.3087, 0.07943, 0.3087, 0.07943, 0.3087, 0.07943, 0.3087, 0.07943, 0.3087, 0.07943, 0.3087, 0.07943, 0.3087, 0.07943, 0.3087, 0.07943, 0.3087, 0.07943, 0.3087, 0.07943, 0.3087, 0.07943, 0.3087, 0.07943, 0.3087, 0.07943, 0.3087, 0.07943, 0.3087, 0.07943, 0.3087, 0.07943, 0.3087, 0.07943, 0.3087, 0.07943, 0.3087, 0.07943, 0.3087, 0.07943, 0.3087, 0.07943, 0.3087, 0.07943, 0.3087, 0.07943, 0.3087, 0.07943, 0.3087, 0.07943, 0.3087, 0.07943, 0.3087, 0.07943, 0.3087, 0.07943, 0.3087, 0.07943, 0.3087, 0.07943, 0.3087, 0.07943, 0.3087, 0.07943, 0.3087, 0.07943, 0.3087, 0.07943, 0.3087, 0.07943, 0.3087, 0.07943, 0.3087, 0.07943, 0.3087, 0.02982, 0.3087, 0.02982, 0.3087, 0.02982, 0.3087, 0.02982, 0.3087, 0.07943, 0.3087, 0.07943, 0.3087, 0.07943, 0.3087, 0.07943, 0.3087, 0.07943, 0.3087, 0.07943, 0.3087, 0.07943, 0.3087, 0.07943, 0.3087, 0.07943, 0.3087, 0.07943, 0.3087, 0.07943, 0.3087, 0.07943, 0.3087, 0.07943, 0.3087, 0.07943, 0.3087, 0.07943, 0.3087, 0.07943, 0.3087, 0.07943, 0.3087, 0.07943, 0.3087, 0.07943, 0.3087, 0.07943, 0.3087, 0.07943, 0.3087, 0.07943, 0.3087, 0.07943, 0.3087, 0.07943, 0.3087, 0.02982, 0.3087, 0.02982, 0.3087, 0.02982, 0.3087, 0.02982, 0.3087, 0.07943, 0.3087, 0.07943, 0.3087, 0.07943, 0.3087, 0.07943, 0.3087, 0.07943, 0.3087, 0.07943, 0.3087, 0.07943, 0.3087, 0.07943, 0.3087, 0.07943, 0.3087, 0.07943, 0.3087, 0.07943, 0.3087, 0.07943, 0.3087, 0.07943, 0.3087, 0.07943, 0.3087, 0.07943, 0.3087, 0.07943, 0.3087, 0.07943, 0.3087, 0.07943, 0.3087, 0.07943, 0.3087, 0.07943, 0.3087, 0.07943, 0.3087, 0.07943, 0.3087, 0.07943, 0.3087, 0.07943, 0.3087, 0.07943, 0.3087, 0.07943, 0.3087, 0.07943, 0.3087, 0.07943, 0.3087, 0.07943, 0.3087, 0.07943, 0.3087, 0.07943, 0.3087, 0.07943, 0.3087, 0.07943, 0.3087, 0.07943, 0.3087, 0.07943, 0.3087, 0.07943, 0.3087, 0.07943, 0.3087, 0.07943, 0.3087, 0.07943, 0.3087, 0.07943, 0.3087, 0.07943, 0.3087, 0.07943, 0.3087, 0.07943, 0.3087, 0.07943, 0.3087, 0.07943, 0.3087, 0.07943, 0.3087, 0.07943, 0.3087, 0.07943, 0.3087, 0.07943, 0.3087, 0.07943, 0.3087, 0.07943, 0.3087, 0.07943, 0.3087, 0.07943, 0.3087, 0.07943, 0.3087, 0.07943, 0.3087, 0.07943, 0.9473, 0.9289, 0.9473, 0.9289, 0.9473, 0.9289, 0.9473, 0.9289, 0.9473, 0.9289, 0.9473, 0.9289, 0.9473, 0.9289, 0.9473, 0.9289, 0.9473, 0.9289, 0.9473, 0.9289, 0.9473, 0.9289, 0.9473, 0.9289, 0.9473, 0.9289, 0.9473, 0.9289, 0.9473, 0.9289, 0.9473, 0.9289, 0.9473, 0.9289, 0.9473, 0.9289, 0.9473, 0.9289, 0.9473, 0.9289, 0.9473, 0.9289, 0.9473, 0.9289, 0.9473, 0.9289, 0.9473, 0.9289, 0.9473, 0.9289, 0.9473, 0.9289, 0.9473, 0.9289, 0.9473, 0.9289, 0.9473, 0.9289, 0.9473, 0.9289, 0.9473, 0.9289, 0.9473, 0.9289, 0.9473, 0.9289, 0.9473, 0.9289, 0.9473, 0.9289, 0.9473, 0.9289, 0.9473, 0.9289, 0.9473, 0.9289, 0.9473, 0.9289, 0.9473, 0.9289, 0.3087, 0.07943, 0.3087, 0.07943, 0.3087, 0.07943, 0.3087, 0.07943, 0.3087, 0.07943, 0.3087, 0.07943, 0.3087, 0.07943, 0.3087, 0.07943, 0.3087, 0.07943, 0.3087, 0.07943, 0.3087, 0.07943, 0.3087, 0.07943, 0.3087, 0.07943, 0.3087, 0.07943, 0.3087, 0.07943, 0.3087, 0.07943, 0.3087, 0.07943, 0.3087, 0.07943, 0.3087, 0.07943, 0.3087, 0.07943, 0.3087, 0.07943, 0.3087, 0.07943, 0.3087, 0.07943, 0.3087, 0.07943, 0.3087, 0.02982, 0.3087, 0.02982, 0.3087, 0.02982, 0.3087, 0.02982, 0.3087, 0.07943, 0.3087, 0.07943, 0.3087, 0.07943, 0.3087, 0.07943, 0.3087, 0.07943, 0.3087, 0.07943, 0.3087, 0.07943, 0.3087, 0.07943, 0.3087, 0.07943, 0.3087, 0.07943, 0.3087, 0.07943, 0.3087, 0.07943, 0.3087, 0.07943, 0.3087, 0.07943, 0.3087, 0.07943, 0.3087, 0.07943, 0.4265, 0.06083, 0.4265, 0.06083, 0.4265, 0.06083, 0.4265, 0.06083, 0.4265, 0.06083, 0.4265, 0.06083, 0.4265, 0.06083, 0.4265, 0.06083, 0.3087, 0.02982, 0.3087, 0.02982, 0.3087, 0.02982, 0.3087, 0.02982, 0.3087, 0.07943, 0.3087, 0.07943, 0.3087, 0.07943, 0.3087, 0.07943, 0.3087, 0.02982, 0.3087, 0.02982, 0.3087, 0.02982, 0.3087, 0.02982, 0.3087, 0.07943, 0.3087, 0.07943, 0.3087, 0.07943, 0.3087, 0.07943, 0.3087, 0.07943, 0.3087, 0.07943, 0.3087, 0.07943, 0.3087, 0.07943, 0.3087, 0.07943, 0.3087, 0.07943, 0.3087, 0.07943, 0.3087, 0.07943, 0.3087, 0.07943, 0.3087, 0.07943, 0.3087, 0.07943, 0.3087, 0.07943, 0.3087, 0.07943, 0.3087, 0.07943, 0.3087, 0.07943, 0.3087, 0.07943, 0.3087, 0.07943, 0.3087, 0.07943, 0.3087, 0.07943, 0.3087, 0.07943, 0.3087, 0.07943, 0.3087, 0.07943, 0.3087, 0.07943, 0.3087, 0.07943, 0.3087, 0.07943, 0.3087, 0.07943, 0.3087, 0.07943, 0.3087, 0.07943, 0.9473, 0.9289, 0.9473, 0.9289, 0.9473, 0.9289, 0.9473, 0.9289, 0.9473, 0.9289, 0.9473, 0.9289, 0.9473, 0.9289, 0.9473, 0.9289, 0.9473, 0.9289, 0.9473, 0.9289, 0.9473, 0.9289, 0.9473, 0.9289, 0.9473, 0.9289, 0.9473, 0.9289, 0.9473, 0.9289, 0.9473, 0.9289, 0.9473, 0.9289, 0.9473, 0.9289, 0.9473, 0.9289, 0.9473, 0.9289, 0.9473, 0.9289, 0.9473, 0.9289, 0.9473, 0.9289, 0.9473, 0.9289, 0.4451, 0.02982, 0.4451, 0.02982, 0.4451, 0.02982, 0.4451, 0.02982, 0.4451, 0.02982, 0.4451, 0.02982, 0.4451, 0.02982, 0.4451, 0.02982, 0.9473, 0.9289, 0.9473, 0.9289, 0.9473, 0.9289, 0.9473, 0.9289, 0.9473, 0.9289, 0.9473, 0.9289, 0.9473, 0.9289, 0.9473, 0.9289, 0.9473, 0.9289, 0.9473, 0.9289, 0.9473, 0.9289, 0.9473, 0.9289, 0.9473, 0.9289, 0.9473, 0.9289, 0.9473, 0.9289, 0.9473, 0.9289, 0.9473, 0.9289, 0.9473, 0.9289, 0.9473, 0.9289, 0.9473, 0.9289, 0.9473, 0.9289, 0.9473, 0.9289, 0.9473, 0.9289, 0.9473, 0.9289, 0.9473, 0.9289, 0.9473, 0.9289, 0.9473, 0.9289, 0.9473, 0.9289, 0.9473, 0.9289, 0.9473, 0.9289, 0.9473, 0.9289, 0.9473, 0.9289, 0.9473, 0.9289, 0.9473, 0.9289, 0.9473, 0.9289, 0.9473, 0.9289, 0.9473, 0.9289, 0.9473, 0.9289, 0.9473, 0.9289, 0.9473, 0.9289, 0.4451, 0.02982, 0.4451, 0.02982, 0.4451, 0.02982, 0.4451, 0.02982, 0.4451, 0.02982, 0.4451, 0.02982, 0.4451, 0.02982, 0.4451, 0.02982, 0.4451, 0.02982, 0.4451, 0.02982, 0.4451, 0.02982, 0.4451, 0.02982, 0.4451, 0.02982, 0.4451, 0.02982, 0.4451, 0.02982, 0.4451, 0.02982, 0.4451, 0.02982, 0.4451, 0.02982, 0.4451, 0.02982, 0.4451, 0.02982, 0.4451, 0.02982, 0.4451, 0.02982, 0.4451, 0.02982, 0.4451, 0.02982, 0.3087, 0.07943, 0.3087, 0.07943, 0.3087, 0.07943, 0.3087, 0.07943, 0.3087, 0.07943, 0.3087, 0.07943, 0.3087, 0.07943, 0.3087, 0.07943, 0.3087, 0.07943, 0.3087, 0.07943, 0.3087, 0.07943, 0.3087, 0.07943, 0.3087, 0.07943, 0.3087, 0.07943, 0.3087, 0.07943, 0.3087, 0.07943, 0.3087, 0.07943, 0.3087, 0.07943, 0.3087, 0.07943, 0.3087, 0.07943, 0.3087, 0.07943, 0.3087, 0.07943, 0.3087, 0.07943, 0.3087, 0.07943, 0.3087, 0.07943, 0.3087, 0.07943, 0.3087, 0.07943, 0.3087, 0.07943, 0.3087, 0.07943, 0.3087, 0.07943, 0.3087, 0.07943, 0.3087, 0.07943, 0.3087, 0.07943, 0.3087, 0.07943, 0.3087, 0.07943, 0.3087, 0.07943, 0.3087, 0.07943, 0.3087, 0.07943, 0.3087, 0.07943, 0.3087, 0.07943, 0.3087, 0.07943, 0.3087, 0.07943, 0.3087, 0.07943, 0.3087, 0.07943, 0.3087, 0.07943, 0.3087, 0.07943, 0.3087, 0.07943, 0.3087, 0.07943, 0.3087, 0.07943, 0.3087, 0.07943, 0.3087, 0.07943, 0.3087, 0.07943, 0.3087, 0.07943, 0.3087, 0.07943, 0.3087, 0.07943, 0.3087, 0.07943, 0.3087, 0.07943, 0.3087, 0.07943, 0.3087, 0.07943, 0.3087, 0.07943, 0.3087, 0.07943, 0.3087, 0.07943, 0.3087, 0.07943, 0.3087, 0.07943, 0.3087, 0.07943, 0.3087, 0.07943, 0.3087, 0.07943, 0.3087, 0.07943, 0.3087, 0.07943, 0.3087, 0.07943, 0.3087, 0.07943, 0.3087, 0.07943, 0.3087, 0.07943, 0.3087, 0.07943, 0.3087, 0.07943, 0.3087, 0.07943, 0.3087, 0.07943, 0.3087, 0.07943, 0.3087, 0.07943, 0.3087, 0.07943, 0.3087, 0.07943, 0.3087, 0.07943, 0.3087, 0.07943, 0.3087, 0.07943, 0.3087, 0.07943, 0.3087, 0.07943, 0.3087, 0.07943, 0.3087, 0.07943, 0.3087, 0.07943, 0.3087, 0.07943, 0.3087, 0.07943, 0.3087, 0.07943, 0.3087, 0.07943, 0.3087, 0.07943, 0.3087, 0.07943, 0.3087, 0.07943, 0.3087, 0.07943, 0.3087, 0.07943, 0.3087, 0.07943, 0.3087, 0.07943, 0.3087, 0.07943, 0.3087, 0.07943, 0.3087, 0.07943, 0.3087, 0.07943, 0.3087, 0.07943, 0.3087, 0.07943, 0.3087, 0.07943, 0.3087, 0.07943, 0.9473, 0.9475, 0.9473, 0.9475, 0.9473, 0.9475, 0.9473, 0.9475, 0.3087, 0.07943, 0.3087, 0.07943, 0.3087, 0.07943, 0.3087, 0.07943, 0.9473, 0.9475, 0.9473, 0.9475, 0.9473, 0.9475, 0.9473, 0.9475, 0.3087, 0.07943, 0.3087, 0.07943, 0.3087, 0.07943, 0.3087, 0.07943, 0.9473, 0.9475, 0.9473, 0.9475, 0.9473, 0.9475, 0.9473, 0.9475, 0.3087, 0.07943, 0.3087, 0.07943, 0.3087, 0.07943, 0.3087, 0.07943, 0.9473, 0.9475, 0.9473, 0.9475, 0.9473, 0.9475, 0.9473, 0.9475, 0.3087, 0.07943, 0.3087, 0.07943, 0.3087, 0.07943, 0.3087, 0.07943, 0.9473, 0.9475, 0.9473, 0.9475, 0.9473, 0.9475, 0.9473, 0.9475, 0.3087, 0.07943, 0.3087, 0.07943, 0.3087, 0.07943, 0.3087, 0.07943, 0.9473, 0.9475, 0.9473, 0.9475, 0.9473, 0.9475, 0.9473, 0.9475, 0.3087, 0.07943, 0.3087, 0.07943, 0.3087, 0.07943, 0.3087, 0.07943, 0.9473, 0.9475, 0.9473, 0.9475, 0.9473, 0.9475, 0.9473, 0.9475, 0.3087, 0.07943, 0.3087, 0.07943, 0.3087, 0.07943, 0.3087, 0.07943, 0.9473, 0.9475, 0.9473, 0.9475, 0.9473, 0.9475, 0.9473, 0.9475, 0.3087, 0.07943, 0.3087, 0.07943, 0.3087, 0.07943, 0.3087, 0.07943, 0.9473, 0.9475, 0.9473, 0.9475, 0.9473, 0.9475, 0.9473, 0.9475, 0.3087, 0.07943, 0.3087, 0.07943, 0.3087, 0.07943, 0.3087, 0.07943, 0.9473, 0.9475, 0.9473, 0.9475, 0.9473, 0.9475, 0.9473, 0.9475, 0.3087, 0.07943, 0.3087, 0.07943, 0.3087, 0.07943, 0.3087, 0.07943, 0.9473, 0.9475, 0.9473, 0.9475, 0.9473, 0.9475, 0.9473, 0.9475, 0.3087, 0.07943, 0.3087, 0.07943, 0.3087, 0.07943, 0.3087, 0.07943, 0.9473, 0.9475, 0.9473, 0.9475, 0.9473, 0.9475, 0.9473, 0.9475, 0.9473, 0.9475, 0.9473, 0.9475, 0.9473, 0.9475, 0.9473, 0.9475, 0.9473, 0.9475, 0.9473, 0.9475, 0.9473, 0.9475, 0.9473, 0.9475, 0.9473, 0.9475, 0.9473, 0.9475, 0.9473, 0.9475, 0.9473, 0.9475, 0.9473, 0.9475, 0.9473, 0.9475, 0.9473, 0.9475, 0.9473, 0.9475, 0.9473, 0.9475, 0.9473, 0.9475, 0.9473, 0.9475, 0.9473, 0.9475, 0.9473, 0.9475, 0.9473, 0.9475, 0.9473, 0.9475, 0.9473, 0.9475, 0.9473, 0.9475, 0.9473, 0.9475, 0.9473, 0.9475, 0.9473, 0.9475, 0.9473, 0.9475, 0.9473, 0.9475, 0.9473, 0.9475, 0.9473, 0.9475, 0.9473, 0.9475, 0.9473, 0.9475, 0.9473, 0.9475, 0.9473, 0.9475, 0.9473, 0.9475, 0.9473, 0.9475, 0.9473, 0.9475, 0.9473, 0.9475, 0.9473, 0.9475, 0.9473, 0.9475, 0.9473, 0.9475, 0.9473, 0.9475, 0.9473, 0.9475, 0.9473, 0.9475, 0.9473, 0.9475, 0.9473, 0.9475, 0.9473, 0.9475, 0.9473, 0.9475, 0.9473, 0.9475, 0.9473, 0.9475, 0.9473, 0.9475, 0.9473, 0.9475, 0.9473, 0.9475, 0.9473, 0.9475, 0.9473, 0.9475, 0.9473, 0.9475, 0.9473, 0.9475, 0.9473, 0.9475, 0.9473, 0.9475, 0.9473, 0.9475, 0.9473, 0.9475, 0.9473, 0.9475, 0.9473, 0.9475, 0.9473, 0.9475, 0.9473, 0.9475, 0.9473, 0.9475, 0.9473, 0.9475, 0.9473, 0.9475, 0.9473, 0.9475, 0.9473, 0.9475, 0.9473, 0.9475, 0.9473, 0.9475, 0.9473, 0.9475, 0.9473, 0.9475, 0.9473, 0.9475, 0.9473, 0.9475, 0.9473, 0.9475, 0.9473, 0.9475, 0.9473, 0.9475, 0.9473, 0.9475, 0.9473, 0.9475, 0.9473, 0.9475, 0.9473, 0.9475, 0.9473, 0.9475, 0.9473, 0.9475, 0.9473, 0.9475, 0.9473, 0.9475, 0.9473, 0.9475, 0.9473, 0.9475, 0.9473, 0.9475, 0.9473, 0.9475, 0.9473, 0.9475, 0.9473, 0.9475, 0.9473, 0.9475, 0.3087, 0.07943, 0.3087, 0.07943, 0.3087, 0.07943, 0.3087, 0.07943, 0.3087, 0.07943, 0.3087, 0.07943, 0.3087, 0.07943, 0.3087, 0.07943, 0.3087, 0.07943, 0.3087, 0.07943, 0.3087, 0.07943, 0.3087, 0.07943, 0.3087, 0.07943, 0.3087, 0.07943, 0.3087, 0.07943, 0.3087, 0.07943, 0.3087, 0.07943, 0.3087, 0.07943, 0.3087, 0.07943, 0.3087, 0.07943, 0.3087, 0.07943, 0.3087, 0.07943, 0.3087, 0.07943, 0.3087, 0.07943, 0.3087, 0.07943, 0.3087, 0.07943, 0.3087, 0.07943, 0.3087, 0.07943, 0.3087, 0.07943, 0.3087, 0.07943, 0.3087, 0.07943, 0.3087, 0.07943, 0.3087, 0.07943, 0.3087, 0.07943, 0.3087, 0.07943, 0.3087, 0.07943, 0.3087, 0.07943, 0.3087, 0.07943, 0.3087, 0.07943, 0.3087, 0.07943, 0.3087, 0.07943, 0.3087, 0.07943, 0.3087, 0.07943, 0.3087, 0.07943, 0.3087, 0.07943, 0.3087, 0.07943, 0.3087, 0.07943, 0.3087, 0.07943, 0.3087, 0.07943, 0.3087, 0.07943, 0.3087, 0.07943, 0.3087, 0.07943, 0.3087, 0.07943, 0.3087, 0.07943, 0.3087, 0.07943, 0.3087, 0.07943, 0.3087, 0.07943, 0.3087, 0.07943, 0.3087, 0.07943, 0.3087, 0.07943, 0.3087, 0.07943, 0.3087, 0.07943, 0.3087, 0.07943, 0.3087, 0.07943, 0.3087, 0.07943, 0.3087, 0.07943, 0.3087, 0.07943, 0.3087, 0.07943, 0.3087, 0.07943, 0.3087, 0.07943, 0.3087, 0.07943, 0.3087, 0.07943, 0.3087, 0.07943, 0.3087, 0.07943, 0.3087, 0.07943, 0.3087, 0.07943, 0.3087, 0.07943, 0.3087, 0.07943, 0.3087, 0.07943, 0.3087, 0.07943, 0.3087, 0.07943, 0.3087, 0.07943, 0.3087, 0.07943, 0.3087, 0.07943, 0.3087, 0.07943, 0.3087, 0.07943, 0.3087, 0.07943, 0.3087, 0.07943, 0.3087, 0.07943, 0.3087, 0.07943, 0.3087, 0.07943, 0.3087, 0.07943, 0.3087, 0.07943, 0.3087, 0.07943, 0.3087, 0.07943, 0.3087, 0.07943, 0.3087, 0.07943, 0.3087, 0.07943, 0.3087, 0.07943, 0.3087, 0.07943, 0.3087, 0.07943, 0.3087, 0.07943, 0.3087, 0.07943, 0.3087, 0.07943, 0.3087, 0.07943, 0.3087, 0.07943, 0.3087, 0.07943, 0.3087, 0.07943, 0.3087, 0.07943, 0.3087, 0.07943, 0.3087, 0.07943, 0.3087, 0.07943, 0.3087, 0.07943, 0.3087, 0.07943, 0.3087, 0.07943, 0.3087, 0.07943, 0.3087, 0.07943, 0.3087, 0.07943, 0.3087, 0.07943, 0.3087, 0.07943, 0.3087, 0.07943, 0.3087, 0.07943, 0.3087, 0.07943, 0.3087, 0.07943, 0.3087, 0.07943, 0.3087, 0.07943, 0.3087, 0.07943, 0.3087, 0.07943, 0.3087, 0.07943, 0.3087, 0.07943, 0.3087, 0.07943, 0.3087, 0.07943, 0.3087, 0.07943, 0.3087, 0.07943, 0.3087, 0.07943, 0.3087, 0.07943, 0.3087, 0.07943, 0.3087, 0.07943, 0.3087, 0.07943, 0.3087, 0.07943, 0.3087, 0.07943, 0.3087, 0.07943, 0.3087, 0.07943, 0.3087, 0.07943, 0.3087, 0.07943, 0.3087, 0.07943, 0.3087, 0.07943, 0.3087, 0.07943, 0.3087, 0.07943, 0.3087, 0.07943, 0.3087, 0.07943, 0.3087, 0.07943, 0.3087, 0.07943, 0.3087, 0.07943, 0.3087, 0.07943, 0.3087, 0.07943, 0.3087, 0.07943, 0.3087, 0.07943, 0.3087, 0.07943, 0.3087, 0.07943, 0.3087, 0.07943, 0.3087, 0.07943, 0.3087, 0.07943, 0.3087, 0.07943, 0.3087, 0.07943, 0.3087, 0.07943, 0.3087, 0.07943, 0.3087, 0.07943, 0.3087, 0.07943, 0.3087, 0.07943, 0.3087, 0.07943, 0.3087, 0.07943, 0.3087, 0.07943, 0.3087, 0.07943, 0.3087, 0.07943, 0.3087, 0.07943, 0.3087, 0.07943, 0.3087, 0.07943, 0.3087, 0.07943, 0.3087, 0.07943, 0.3087, 0.07943, 0.3087, 0.07943, 0.3087, 0.07943, 0.3087, 0.07943, 0.3087, 0.07943, 0.3087, 0.07943, 0.3087, 0.07943, 0.3087, 0.07943, 0.3087, 0.07943, 0.3087, 0.07943, 0.3087, 0.07943, 0.3087, 0.07943, 0.3087, 0.07943, 0.3087, 0.07943, 0.3087, 0.07943, 0.3087, 0.07943, 0.3087, 0.07943, 0.3087, 0.07943, 0.3087, 0.07943, 0.3087, 0.07943, 0.3087, 0.07943, 0.3087, 0.07943, 0.3087, 0.07943, 0.3087, 0.07943, 0.3087, 0.07943, 0.3087, 0.07943, 0.3087, 0.07943, 0.3087, 0.07943, 0.3087, 0.07943, 0.3087, 0.07943, 0.3087, 0.07943, 0.3087, 0.07943, 0.3087, 0.07943, 0.3087, 0.07943, 0.3087, 0.07943, 0.3087, 0.07943, 0.3087, 0.07943, 0.3087, 0.07943, 0.3087, 0.07943, 0.3087, 0.07943, 0.3087, 0.07943, 0.3087, 0.07943, 0.3087, 0.07943, 0.3087, 0.07943, 0.3087, 0.07943, 0.3087, 0.07943, 0.3087, 0.07943, 0.3087, 0.07943, 0.3087, 0.07943, 0.3087, 0.07943, 0.3087, 0.07943, 0.3087, 0.07943, 0.3087, 0.07943, 0.3087, 0.07943, 0.3087, 0.07943, 0.3087, 0.07943, 0.3087, 0.07943, 0.3087, 0.07943, 0.3087, 0.07943, 0.3087, 0.07943, 0.3087, 0.07943, 0.3087, 0.07943, 0.3087, 0.07943, 0.3087, 0.07943, 0.3087, 0.07943, 0.3087, 0.07943, 0.3087, 0.07943, 0.3087, 0.07943, 0.3087, 0.07943, 0.3087, 0.07943, 0.3087, 0.07943, 0.3087, 0.07943, 0.3087, 0.07943, 0.3087, 0.07943, 0.3087, 0.07943, 0.3087, 0.07943, 0.3087, 0.07943, 0.3087, 0.07943, 0.3087, 0.07943, 0.3087, 0.07943, 0.3087, 0.07943, 0.3087, 0.07943, 0.3087, 0.07943, 0.3087, 0.07943, 0.3087, 0.07943, 0.3087, 0.07943, 0.3087, 0.07943, 0.3087, 0.07943, 0.9287, 0.9351, 0.9287, 0.9351, 0.9287, 0.9351, 0.9287, 0.9351, 0.3087, 0.07943, 0.3087, 0.07943, 0.3087, 0.07943, 0.3087, 0.07943, 0.9287, 0.9351, 0.9287, 0.9351, 0.9287, 0.9351, 0.9287, 0.9351, 0.3087, 0.07943, 0.3087, 0.07943, 0.3087, 0.07943, 0.3087, 0.07943, 0.9287, 0.9351, 0.9287, 0.9351, 0.9287, 0.9351, 0.9287, 0.9351, 0.3087, 0.07943, 0.3087, 0.07943, 0.3087, 0.07943, 0.3087, 0.07943, 0.9287, 0.9351, 0.9287, 0.9351, 0.9287, 0.9351, 0.9287, 0.9351, 0.3087, 0.07943, 0.3087, 0.07943, 0.3087, 0.07943, 0.3087, 0.07943, 0.9287, 0.9351, 0.9287, 0.9351, 0.9287, 0.9351, 0.9287, 0.9351, 0.3087, 0.07943, 0.3087, 0.07943, 0.3087, 0.07943, 0.3087, 0.07943, 0.9287, 0.9351, 0.9287, 0.9351, 0.9287, 0.9351, 0.9287, 0.9351, 0.3087, 0.07943, 0.3087, 0.07943, 0.3087, 0.07943, 0.3087, 0.07943, 0.9287, 0.9351, 0.9287, 0.9351, 0.9287, 0.9351, 0.9287, 0.9351, 0.3087, 0.07943, 0.3087, 0.07943, 0.3087, 0.07943, 0.3087, 0.07943, 0.9287, 0.9351, 0.9287, 0.9351, 0.9287, 0.9351, 0.9287, 0.9351, 0.3087, 0.07943, 0.3087, 0.07943, 0.3087, 0.07943, 0.3087, 0.07943, 0.9287, 0.9351, 0.9287, 0.9351, 0.9287, 0.9351, 0.9287, 0.9351, 0.3087, 0.07943, 0.3087, 0.07943, 0.3087, 0.07943, 0.3087, 0.07943, 0.9287, 0.9351, 0.9287, 0.9351, 0.9287, 0.9351, 0.9287, 0.9351, 0.3087, 0.07943, 0.3087, 0.07943, 0.3087, 0.07943, 0.3087, 0.07943, 0.9287, 0.9351, 0.9287, 0.9351, 0.9287, 0.9351, 0.9287, 0.9351, 0.3087, 0.07943, 0.3087, 0.07943, 0.3087, 0.07943, 0.3087, 0.07943, 0.9287, 0.9351, 0.9287, 0.9351, 0.9287, 0.9351, 0.9287, 0.9351, 0.3087, 0.07943, 0.3087, 0.07943, 0.3087, 0.07943, 0.3087, 0.07943, 0.9287, 0.9351, 0.9287, 0.9351, 0.9287, 0.9351, 0.9287, 0.9351, 0.3087, 0.07943, 0.3087, 0.07943, 0.3087, 0.07943, 0.3087, 0.07943, 0.9287, 0.9351, 0.9287, 0.9351, 0.9287, 0.9351, 0.9287, 0.9351, 0.3087, 0.07943, 0.3087, 0.07943, 0.3087, 0.07943, 0.3087, 0.07943, 0.9287, 0.9351, 0.9287, 0.9351, 0.9287, 0.9351, 0.9287, 0.9351, 0.3087, 0.07943, 0.3087, 0.07943, 0.3087, 0.07943, 0.3087, 0.07943, 0.9287, 0.9351, 0.9287, 0.9351, 0.9287, 0.9351, 0.9287, 0.9351, 0.3087, 0.07943, 0.3087, 0.07943, 0.3087, 0.07943, 0.3087, 0.07943, 0.9287, 0.9351, 0.9287, 0.9351, 0.9287, 0.9351, 0.9287, 0.9351, 0.3087, 0.07943, 0.3087, 0.07943, 0.3087, 0.07943, 0.3087, 0.07943, 0.9287, 0.9351, 0.9287, 0.9351, 0.9287, 0.9351, 0.9287, 0.9351, 0.3087, 0.07943, 0.3087, 0.07943, 0.3087, 0.07943, 0.3087, 0.07943, 0.9287, 0.9351, 0.9287, 0.9351, 0.9287, 0.9351, 0.9287, 0.9351, 0.3087, 0.07943, 0.3087, 0.07943, 0.3087, 0.07943, 0.3087, 0.07943, 0.9287, 0.9351, 0.9287, 0.9351, 0.9287, 0.9351, 0.9287, 0.9351, 0.3087, 0.07943, 0.3087, 0.07943, 0.3087, 0.07943, 0.3087, 0.07943, 0.9287, 0.9351, 0.9287, 0.9351, 0.9287, 0.9351, 0.9287, 0.9351, 0.3087, 0.07943, 0.3087, 0.07943, 0.3087, 0.07943, 0.3087, 0.07943, 0.9287, 0.9351, 0.9287, 0.9351, 0.9287, 0.9351, 0.9287, 0.9351, 0.3087, 0.07943, 0.3087, 0.07943, 0.3087, 0.07943, 0.3087, 0.07943, 0.9287, 0.9351, 0.9287, 0.9351, 0.9287, 0.9351, 0.9287, 0.9351, 0.3087, 0.07943, 0.3087, 0.07943, 0.3087, 0.07943, 0.3087, 0.07943, 0.9287, 0.9351, 0.9287, 0.9351, 0.9287, 0.9351, 0.9287, 0.9351, 0.3087, 0.07943, 0.3087, 0.07943, 0.3087, 0.07943, 0.3087, 0.07943, 0.3087, 0.07943, 0.3087, 0.07943, 0.3087, 0.07943, 0.3087, 0.07943, 0.3087, 0.07943, 0.3087, 0.07943, 0.3087, 0.07943, 0.3087, 0.07943, 0.3087, 0.07943, 0.3087, 0.07943, 0.3087, 0.07943, 0.3087, 0.07943, 0.3087, 0.07943, 0.3087, 0.07943, 0.3087, 0.07943, 0.3087, 0.07943, 0.3087, 0.07943, 0.3087, 0.07943, 0.3087, 0.07943, 0.3087, 0.07943, 0.3087, 0.07943, 0.3087, 0.07943, 0.3087, 0.07943, 0.3087, 0.07943, 0.3087, 0.07943, 0.3087, 0.07943, 0.3087, 0.07943, 0.3087, 0.07943, 0.3087, 0.07943, 0.3087, 0.07943, 0.3087, 0.07943, 0.3087, 0.07943, 0.3087, 0.07943, 0.3087, 0.07943, 0.3087, 0.07943, 0.3087, 0.07943, 0.3087, 0.07943, 0.3087, 0.07943, 0.3087, 0.07943, 0.3087, 0.07943, 0.3087, 0.07943, 0.3087, 0.07943, 0.3087, 0.07943, 0.3087, 0.07943, 0.3087, 0.07943, 0.3087, 0.07943, 0.3087, 0.07943, 0.3087, 0.07943, 0.3087, 0.07943, 0.3087, 0.07943, 0.3087, 0.07943, 0.3087, 0.07943, 0.3087, 0.07943, 0.3087, 0.07943, 0.3087, 0.07943, 0.3087, 0.07943, 0.3087, 0.07943, 0.3087, 0.07943, 0.3087, 0.07943, 0.3087, 0.07943, 0.3087, 0.07943, 0.3087, 0.07943, 0.3087, 0.07943, 0.3087, 0.07943, 0.3087, 0.07943, 0.3087, 0.07943, 0.3087, 0.07943, 0.3087, 0.07943, 0.3087, 0.07943, 0.3087, 0.07943, 0.3087, 0.07943, 0.3087, 0.07943, 0.3087, 0.07943, 0.3087, 0.07943, 0.3087, 0.07943, 0.3087, 0.07943, 0.3087, 0.07943, 0.3087, 0.07943, 0.3087, 0.07943, 0.3087, 0.07943, 0.3087, 0.07943, 0.3087, 0.07943, 0.3087, 0.07943, 0.3087, 0.07943, 0.3087, 0.07943, 0.3087, 0.07943, 0.3087, 0.07943, 0.3087, 0.07943, 0.3087, 0.07943, 0.3087, 0.07943, 0.3087, 0.07943, 0.3087, 0.07943, 0.3087, 0.07943, 0.3087, 0.07943, 0.3087, 0.07943, 0.3087, 0.07943, 0.3087, 0.07943, 0.3087, 0.07943, 0.3087, 0.07943, 0.3087, 0.07943, 0.3087, 0.07943, 0.3087, 0.07943, 0.3087, 0.07943, 0.3087, 0.07943, 0.3087, 0.07943, 0.3087, 0.07943, 0.3087, 0.07943, 0.3087, 0.07943, 0.3087, 0.07943, 0.3087, 0.07943, 0.3087, 0.07943, 0.3087, 0.07943, 0.3087, 0.07943, 0.3087, 0.07943, 0.3087, 0.07943, 0.3087, 0.07943, 0.3087, 0.07943, 0.3087, 0.07943, 0.3087, 0.07943, 0.3087, 0.07943, 0.3087, 0.07943, 0.3087, 0.07943, 0.3087, 0.07943, 0.3087, 0.07943, 0.3087, 0.07943, 0.3087, 0.07943, 0.3087, 0.07943, 0.3087, 0.07943, 0.3087, 0.07943, 0.3087, 0.07943, 0.3087, 0.07943, 0.3087, 0.07943, 0.3087, 0.07943, 0.3087, 0.07943, 0.3087, 0.07943, 0.3087, 0.07943, 0.3087, 0.07943, 0.3087, 0.07943, 0.3087, 0.07943, 0.3087, 0.07943, 0.3087, 0.07943, 0.3087, 0.07943, 0.3087, 0.07943, 0.3087, 0.07943, 0.3087, 0.07943, 0.3087, 0.07943, 0.3087, 0.07943, 0.3087, 0.07943, 0.3087, 0.07943, 0.3087, 0.07943, 0.3087, 0.07943, 0.3087, 0.07943, 0.3087, 0.07943, 0.3087, 0.07943, 0.3087, 0.07943, 0.3087, 0.07943, 0.3087, 0.07943, 0.3087, 0.07943, 0.3087, 0.07943, 0.3087, 0.07943, 0.3087, 0.07943, 0.3087, 0.07943, 0.3087, 0.07943, 0.3087, 0.07943, 0.3087, 0.07943, 0.3087, 0.07943, 0.3087, 0.07943, 0.3087, 0.07943, 0.3087, 0.07943, 0.3087, 0.07943, 0.3087, 0.07943, 0.3087, 0.07943, 0.3087, 0.07943, 0.3087, 0.07943, 0.3087, 0.07943, 0.3087, 0.07943, 0.3087, 0.07943, 0.3087, 0.07943, 0.3087, 0.07943, 0.3087, 0.07943, 0.3087, 0.07943, 0.3087, 0.07943, 0.3087, 0.07943, 0.3087, 0.07943, 0.3087, 0.07943, 0.3087, 0.07943, 0.3087, 0.07943, 0.3087, 0.07943, 0.3087, 0.07943, 0.3087, 0.07943, 0.3087, 0.07943, 0.3087, 0.07943, 0.3087, 0.07943, 0.3087, 0.07943, 0.3087, 0.07943, 0.3087, 0.07943, 0.3087, 0.07943, 0.3087, 0.07943, 0.3087, 0.07943, 0.3087, 0.07943, 0.3087, 0.07943, 0.3087, 0.07943, 0.3087, 0.07943, 0.3087, 0.07943, 0.9845, 0.9599, 0.9845, 0.9599, 0.9845, 0.9599, 0.9845, 0.9599, 0.9845, 0.9599, 0.9845, 0.9599, 0.9845, 0.9599, 0.9845, 0.9599, 0.3087, 0.07943, 0.3087, 0.07943, 0.3087, 0.07943, 0.3087, 0.07943, 0.3087, 0.07943, 0.3087, 0.07943, 0.3087, 0.07943, 0.3087, 0.07943, 0.3087, 0.07943, 0.3087, 0.07943, 0.3087, 0.07943, 0.3087, 0.07943, 0.3087, 0.07943, 0.3087, 0.07943, 0.3087, 0.07943, 0.3087, 0.07943, 0.3087, 0.07943, 0.3087, 0.07943, 0.3087, 0.07943, 0.3087, 0.07943, 0.3087, 0.07943, 0.3087, 0.07943, 0.3087, 0.07943, 0.3087, 0.07943, 0.9845, 0.9599, 0.9845, 0.9599, 0.9845, 0.9599, 0.9845, 0.9599, 0.9845, 0.9599, 0.9845, 0.9599, 0.9845, 0.9599, 0.9845, 0.9599, 0.3087, 0.07943, 0.3087, 0.07943, 0.3087, 0.07943, 0.3087, 0.07943, 0.3087, 0.07943, 0.3087, 0.07943, 0.3087, 0.07943, 0.3087, 0.07943, 0.3087, 0.07943, 0.3087, 0.07943, 0.3087, 0.07943, 0.3087, 0.07943, 0.3087, 0.07943, 0.3087, 0.07943, 0.3087, 0.07943, 0.3087, 0.07943, 0.3087, 0.07943, 0.3087, 0.07943, 0.3087, 0.07943, 0.3087, 0.07943, 0.3087, 0.07943, 0.3087, 0.07943, 0.3087, 0.07943, 0.3087, 0.07943, 0.3087, 0.07943, 0.3087, 0.07943, 0.3087, 0.07943, 0.3087, 0.07943, 0.3087, 0.07943, 0.3087, 0.07943, 0.3087, 0.07943, 0.3087, 0.07943, 0.3087, 0.07943, 0.3087, 0.07943, 0.3087, 0.07943, 0.3087, 0.07943, 0.3087, 0.07943, 0.3087, 0.07943, 0.3087, 0.07943, 0.3087, 0.07943, 0.3087, 0.07943, 0.3087, 0.07943, 0.3087, 0.07943, 0.3087, 0.07943, 0.3087, 0.07943, 0.3087, 0.07943, 0.3087, 0.07943, 0.3087, 0.07943, 0.3087, 0.07943, 0.3087, 0.07943, 0.3087, 0.07943, 0.3087, 0.07943, 0.3087, 0.07943, 0.3087, 0.07943, 0.3087, 0.07943, 0.3087, 0.07943, 0.3087, 0.07943, 0.3087, 0.07943, 0.3087, 0.07943, 0.3087, 0.07943, 0.3087, 0.07943, 0.3087, 0.07943, 0.3087, 0.07943, 0.3087, 0.07943, 0.3087, 0.07943, 0.3087, 0.07943, 0.3087, 0.07943, 0.3087, 0.07943, 0.3087, 0.07943, 0.3087, 0.07943, 0.3087, 0.07943, 0.3087, 0.07943, 0.3087, 0.07943, 0.3087, 0.07943, 0.3087, 0.07943, 0.3087, 0.07943, 0.3087, 0.07943, 0.3087, 0.07943, 0.3087, 0.07943, 0.3087, 0.07943, 0.3087, 0.07943, 0.3087, 0.07943, 0.3087, 0.07943, 0.3087, 0.07943, 0.3087, 0.07943, 0.3087, 0.07943, 0.3087, 0.07943, 0.3087, 0.07943, 0.3087, 0.07943, 0.3087, 0.07943, 0.3087, 0.07943, 0.3087, 0.07943, 0.3087, 0.07943, 0.3087, 0.07943, 0.3087, 0.07943, 0.3087, 0.07943, 0.3087, 0.07943, 0.3087, 0.07943, 0.3087, 0.07943, 0.3087, 0.07943, 0.3087, 0.07943, 0.3087, 0.07943, 0.3087, 0.07943, 0.3087, 0.07943, 0.3087, 0.07943, 0.3087, 0.07943, 0.3087, 0.07943, 0.3087, 0.07943, 0.3087, 0.07943, 0.3087, 0.07943, 0.3087, 0.07943, 0.3087, 0.07943, 0.3087, 0.07943, 0.3087, 0.07943, 0.3087, 0.07943, 0.3087, 0.07943, 0.3087, 0.07943, 0.3087, 0.07943, 0.3087, 0.07943, 0.3087, 0.07943, 0.4637, 0.06703, 0.4637, 0.06703, 0.4637, 0.06703, 0.4637, 0.06703, 0.4637, 0.06703, 0.4637, 0.06703, 0.4637, 0.06703, 0.4637, 0.06703, 0.4637, 0.06703, 0.4637, 0.06703, 0.4637, 0.06703, 0.4637, 0.06703, 0.4637, 0.06703, 0.4637, 0.06703, 0.4637, 0.06703, 0.4637, 0.06703, 0.4637, 0.06703, 0.4637, 0.06703, 0.4637, 0.06703, 0.4637, 0.06703, 0.4637, 0.06703, 0.4637, 0.06703, 0.4637, 0.06703, 0.4637, 0.06703, 0.4637, 0.06703, 0.4637, 0.06703, 0.4637, 0.06703, 0.4637, 0.06703, 0.4637, 0.06703, 0.4637, 0.06703, 0.4637, 0.06703, 0.4637, 0.06703, 0.4637, 0.06703, 0.4637, 0.06703, 0.4637, 0.06703, 0.4637, 0.06703, 0.4637, 0.06703, 0.4637, 0.06703, 0.4637, 0.06703, 0.4637, 0.06703, 0.4637, 0.06703, 0.4637, 0.06703, 0.4637, 0.06703, 0.4637, 0.06703, 0.4637, 0.06703, 0.4637, 0.06703, 0.4637, 0.06703, 0.4637, 0.06703, 0.4637, 0.06703, 0.4637, 0.06703, 0.4637, 0.06703, 0.4637, 0.06703, 0.4637, 0.06703, 0.4637, 0.06703, 0.4637, 0.06703, 0.4637, 0.06703, 0.4637, 0.06703, 0.4637, 0.06703, 0.4637, 0.06703, 0.4637, 0.06703, 0.4637, 0.06703, 0.4637, 0.06703, 0.4637, 0.06703, 0.4637, 0.06703, 0.4637, 0.06703, 0.4637, 0.06703, 0.4637, 0.06703, 0.4637, 0.06703, 0.4637, 0.06703, 0.4637, 0.06703, 0.4637, 0.06703, 0.4637, 0.06703, 0.4637, 0.06703, 0.4637, 0.06703, 0.4637, 0.06703, 0.4637, 0.06703, 0.4637, 0.06703, 0.4637, 0.06703, 0.4637, 0.06703, 0.4637, 0.06703, 0.4637, 0.06703, 0.4637, 0.06703, 0.4637, 0.06703, 0.4637, 0.06703, 0.4637, 0.06703, 0.4637, 0.06703, 0.4637, 0.06703, 0.4637, 0.06703, 0.4637, 0.06703, 0.4637, 0.06703, 0.4637, 0.06703, 0.4637, 0.06703, 0.4637, 0.06703, 0.4637, 0.06703, 0.4637, 0.06703, 0.4637, 0.06703, 0.4637, 0.06703, 0.4637, 0.06703, 0.4637, 0.06703, 0.4637, 0.06703, 0.4637, 0.06703, 0.4637, 0.06703, 0.4637, 0.06703, 0.4637, 0.06703, 0.4637, 0.06703, 0.4637, 0.06703, 0.4637, 0.06703, 0.4637, 0.06703, 0.4637, 0.06703, 0.4637, 0.06703, 0.4637, 0.06703, 0.4637, 0.06703, 0.4637, 0.06703, 0.4637, 0.06703, 0.4637, 0.06703, 0.4637, 0.06703, 0.4637, 0.06703, 0.4637, 0.06703, 0.4637, 0.06703, 0.4637, 0.06703, 0.4637, 0.06703, 0.4637, 0.06703, 0.4637, 0.06703, 0.4637, 0.06703, 0.4637, 0.06703, 0.4637, 0.06703, 0.4637, 0.06703, 0.4637, 0.06703, 0.3087, 0.07943, 0.3087, 0.07943, 0.3087, 0.07943, 0.3087, 0.07943, 0.3087, 0.07943, 0.3087, 0.07943, 0.3087, 0.07943, 0.3087, 0.07943, 0.3087, 0.07943, 0.3087, 0.07943, 0.3087, 0.07943, 0.3087, 0.07943, 0.3087, 0.07943, 0.3087, 0.07943, 0.3087, 0.07943, 0.3087, 0.07943, 0.3087, 0.07943, 0.3087, 0.07943, 0.3087, 0.07943, 0.3087, 0.07943, 0.3087, 0.07943, 0.3087, 0.07943, 0.3087, 0.07943, 0.3087, 0.07943, 0.3087, 0.07943, 0.3087, 0.07943, 0.3087, 0.07943, 0.3087, 0.07943, 0.3087, 0.07943, 0.3087, 0.07943, 0.3087, 0.07943, 0.3087, 0.07943, 0.3087, 0.07943, 0.3087, 0.07943, 0.3087, 0.07943, 0.3087, 0.07943, 0.3087, 0.07943, 0.3087, 0.07943, 0.3087, 0.07943, 0.3087, 0.07943, 0.3087, 0.07943, 0.3087, 0.07943, 0.3087, 0.07943, 0.3087, 0.07943, 0.3087, 0.07943, 0.3087, 0.07943, 0.3087, 0.07943, 0.3087, 0.07943, 0.3087, 0.07943, 0.3087, 0.07943, 0.3087, 0.07943, 0.3087, 0.07943, 0.3087, 0.07943, 0.3087, 0.07943, 0.3087, 0.07943, 0.3087, 0.07943, 0.3087, 0.07943, 0.3087, 0.07943, 0.3087, 0.07943, 0.3087, 0.07943, 0.3087, 0.07943, 0.3087, 0.07943, 0.3087, 0.07943, 0.3087, 0.07943, 0.3087, 0.07943, 0.3087, 0.07943, 0.3087, 0.07943, 0.3087, 0.07943, 0.3087, 0.07943, 0.3087, 0.07943, 0.3087, 0.07943, 0.3087, 0.07943, 0.3087, 0.07943, 0.3087, 0.07943, 0.3087, 0.07943, 0.3087, 0.07943, 0.3087, 0.07943, 0.3087, 0.07943, 0.3087, 0.07943, 0.3087, 0.07943, 0.3087, 0.07943, 0.3087, 0.07943, 0.3087, 0.07943, 0.3087, 0.07943, 0.3087, 0.07943, 0.3087, 0.07943, 0.3087, 0.07943, 0.3087, 0.07943, 0.3087, 0.07943, 0.3087, 0.07943, 0.3087, 0.07943, 0.3087, 0.07943, 0.3087, 0.07943, 0.3087, 0.07943, 0.3087, 0.07943, 0.3087, 0.07943, 0.3087, 0.07943, 0.3087, 0.07943, 0.3087, 0.07943, 0.3087, 0.07943, 0.3087, 0.07943, 0.3087, 0.07943, 0.3087, 0.07943, 0.3087, 0.07943, 0.3087, 0.07943, 0.3087, 0.07943, 0.3087, 0.07943, 0.3087, 0.07943, 0.3087, 0.07943, 0.3087, 0.07943, 0.3087, 0.07943, 0.3087, 0.07943, 0.3087, 0.07943, 0.3087, 0.07943, 0.3087, 0.07943, 0.3087, 0.07943, 0.3087, 0.07943, 0.3087, 0.07943, 0.3087, 0.07943, 0.3087, 0.07943, 0.3087, 0.07943, 0.3087, 0.07943, 0.3087, 0.07943, 0.3087, 0.07943, 0.3087, 0.07943, 0.3087, 0.07943, 0.3087, 0.07943, 0.3087, 0.07943, 0.3087, 0.07943, 0.3087, 0.07943, 0.3087, 0.07943, 0.3087, 0.07943, 0.3087, 0.07943, 0.3087, 0.07943, 0.3087, 0.07943, 0.3087, 0.07943, 0.3087, 0.07943, 0.3087, 0.07943, 0.3087, 0.07943, 0.3087, 0.07943, 0.3087, 0.07943, 0.3087, 0.07943, 0.3087, 0.07943, 0.3087, 0.07943, 0.3087, 0.07943, 0.3087, 0.07943, 0.3087, 0.07943, 0.3087, 0.07943, 0.3087, 0.07943, 0.3087, 0.07943, 0.3087, 0.07943, 0.3087, 0.07943, 0.3087, 0.07943, 0.3087, 0.07943, 0.3087, 0.07943, 0.3087, 0.07943, 0.3087, 0.07943, 0.3087, 0.07943, 0.3087, 0.07943, 0.3087, 0.07943, 0.3087, 0.07943, 0.3087, 0.07943, 0.3087, 0.07943, 0.3087, 0.07943, 0.3087, 0.07943, 0.3087, 0.07943, 0.3087, 0.07943, 0.3087, 0.07943, 0.3087, 0.07943, 0.3087, 0.07943, 0.3087, 0.07943, 0.3087, 0.07943, 0.3087, 0.07943, 0.3087, 0.07943, 0.3087, 0.07943, 0.3087, 0.07943, 0.3087, 0.07943, 0.3087, 0.07943, 0.3087, 0.07943, 0.3087, 0.07943, 0.3087, 0.07943, 0.3087, 0.07943, 0.3087, 0.07943, 0.3087, 0.07943, 0.3087, 0.07943, 0.3087, 0.07943, 0.3087, 0.07943, 0.3087, 0.07943, 0.3087, 0.07943, 0.3087, 0.07943, 0.3087, 0.07943, 0.3087, 0.07943, 0.3087, 0.07943, 0.3087, 0.07943, 0.3087, 0.07943, 0.3087, 0.07943, 0.3087, 0.07943, 0.3087, 0.07943, 0.3087, 0.07943, 0.3087, 0.07943, 0.3087, 0.07943, 0.3087, 0.07943, 0.3087, 0.07943, 0.3087, 0.07943, 0.3087, 0.07943, 0.3087, 0.07943, 0.3087, 0.07943, 0.3087, 0.07943, 0.3087, 0.07943, 0.3087, 0.07943, 0.3087, 0.07943, 0.3087, 0.07943, 0.3087, 0.07943, 0.3087, 0.07943, 0.3087, 0.07943, 0.3087, 0.07943, 0.3087, 0.07943, 0.3087, 0.07943, 0.3087, 0.07943, 0.3087, 0.07943, 0.3087, 0.07943, 0.3087, 0.07943, 0.3087, 0.07943, 0.3087, 0.07943, 0.3087, 0.07943, 0.3087, 0.07943, 0.3087, 0.07943, 0.3087, 0.07943, 0.9845, 0.9599, 0.9845, 0.9599, 0.9845, 0.9599, 0.9845, 0.9599, 0.9845, 0.9599, 0.9845, 0.9599, 0.3087, 0.02982, 0.3087, 0.02982, 0.3087, 0.02982, 0.3087, 0.02982, 0.3087, 0.02982, 0.3087, 0.02982, 0.3087, 0.02982, 0.3087, 0.02982, 0.3087, 0.02982, 0.3087, 0.02982, 0.3087, 0.02982, 0.3087, 0.02982, 0.3087, 0.02982, 0.3087, 0.02982, 0.3087, 0.02982, 0.3087, 0.02982, 0.3087, 0.02982, 0.3087, 0.02982, 0.3087, 0.02982, 0.3087, 0.02982, 0.3087, 0.02982, 0.3087, 0.02982, 0.3087, 0.02982, 0.3087, 0.02982, 0.3087, 0.02982, 0.3087, 0.02982, 0.3087, 0.02982, 0.3087, 0.02982, 0.3087, 0.02982, 0.3087, 0.02982, 0.3087, 0.02982, 0.3087, 0.02982, 0.3087, 0.02982, 0.3087, 0.02982, 0.3087, 0.02982, 0.3087, 0.02982, 0.3087, 0.02982, 0.3087, 0.02982, 0.3087, 0.02982, 0.3087, 0.02982, nan, nan, nan, nan, nan, nan, nan, nan, 0.3087, 0.02982, 0.3087, 0.02982, 0.3087, 0.02982, 0.3087, 0.02982, 0.3087, 0.02982, 0.3087, 0.02982, 0.3087, 0.02982, 0.3087, 0.02982, 0.3087, 0.02982, 0.3087, 0.02982, 0.3087, 0.02982, 0.3087, 0.02982, 0.3087, 0.02982, 0.3087, 0.02982, 0.3087, 0.02982, 0.3087, 0.02982, 0.3087, 0.02982, 0.3087, 0.02982, 0.3087, 0.02982, 0.3087, 0.02982, 0.3087, 0.02982, 0.3087, 0.02982, 0.3087, 0.02982, 0.3087, 0.02982, 0.3087, 0.02982, 0.3087, 0.02982, 0.3087, 0.02982, 0.3087, 0.02982, 0.3087, 0.02982, 0.3087, 0.02982, 0.3087, 0.02982, 0.3087, 0.02982, 0.3087, 0.02982, 0.3087, 0.02982, 0.3087, 0.02982, 0.3087, 0.02982, nan, nan, nan, nan, nan, nan, nan, nan, 0.3087, 0.02982, 0.3087, 0.02982, 0.3087, 0.02982, 0.3087, 0.02982, 0.3087, 0.02982, 0.3087, 0.02982, 0.3087, 0.02982, 0.3087, 0.02982, 0.3087, 0.02982, 0.3087, 0.02982, 0.3087, 0.02982, 0.3087, 0.02982, 0.3087, 0.02982, 0.3087, 0.02982, 0.3087, 0.02982, 0.3087, 0.02982, 0.3087, 0.02982, 0.3087, 0.02982, 0.3087, 0.02982, 0.3087, 0.02982, 0.3087, 0.02982, 0.3087, 0.02982, 0.3087, 0.02982, 0.3087, 0.02982, 0.3087, 0.02982, 0.3087, 0.02982, 0.3087, 0.02982, 0.3087, 0.02982, 0.3087, 0.02982, 0.3087, 0.02982, 0.3087, 0.02982, 0.3087, 0.02982, 0.3087, 0.02982, 0.3087, 0.02982, 0.3087, 0.02982, 0.3087, 0.02982, 0.3087, 0.02982, 0.3087, 0.02982, 0.3087, 0.02982, 0.3087, 0.02982, 0.3087, 0.02982, 0.3087, 0.02982, 0.3087, 0.02982, 0.3087, 0.02982, 0.3087, 0.02982, 0.3087, 0.02982, 0.3087, 0.02982, 0.3087, 0.02982, 0.3087, 0.02982, 0.3087, 0.02982, 0.3087, 0.02982, 0.3087, 0.02982, 0.3087, 0.02982, 0.3087, 0.02982, 0.3087, 0.02982, 0.3087, 0.02982, 0.3087, 0.02982, 0.3087, 0.02982, 0.3087, 0.02982, 0.3087, 0.02982])
me_cube.materials.append(mat_material)
me_cube.use_remesh_preserve_volume = False
me_cube.use_remesh_preserve_attributes = False
me_cube.use_mirror_vertex_groups = False
me_cube.update()
me_plane = bpy.data.meshes.new('Plane')
me_plane.from_pydata([(-1.0, -1.0, 0.0), (1.0, -1.0, 0.0), (-1.0, 1.0, 0.0), (1.0, 1.0, 0.0), (-1.0, -1.0, 1.095), (-1.0, 1.0, 1.095), (1.0, 1.0, 1.095)], [], [(0, 1, 3, 2), (2, 3, 6, 5), (0, 2, 5, 4)])
_uv = me_plane.uv_layers.new(name='UVMap')
_uv.uv.foreach_set('vector', [0.562, 0.4194, 0.562, 0.4194, 0.562, 0.4194, 0.562, 0.4194, 0.562, 0.4194, 0.562, 0.4194, 0.562, 0.4194, 0.562, 0.4194, 0.562, 0.4194, 0.562, 0.4194, 0.562, 0.4194, 0.562, 0.4194])
me_plane.materials.append(mat_material_001)
me_plane.use_remesh_fix_poles = True
me_plane.use_remesh_preserve_attributes = False
me_plane.use_mirror_vertex_groups = False
me_plane.update()

# ---- objects
ob_cube = bpy.data.objects.new('Cube', me_cube)
ob_plane = bpy.data.objects.new('Plane', me_plane)
ob_area = bpy.data.objects.new('Area', light_area)
ob_camera = bpy.data.objects.new('Camera', cam_camera_001)
ob_point = bpy.data.objects.new('Point', light_point)

# ---- transforms, parenting, visibility, modifiers, constraints
ob_cube.location = (0.0, 0.0, -0.4993)
ob_cube.scale = (0.8978, 1.0, 1.095)
ob_cube.lock_rotations_4d = False
ob_cube.empty_display_type = 'ARROWS'
ob_cube.lineart.crease_threshold = 0.0
_m = ob_cube.modifiers.new('Mirror', 'MIRROR')
_m.use_clip = True
ob_plane.location = (0.9385, 0.0, 0.0)
ob_plane.rotation_euler = (0.0, -0.0, -0.5878)
ob_plane.scale = (5.482, 5.482, 5.482)
ob_plane.lineart.crease_threshold = 0.0
ob_area.location = (0.0, 0.0, 5.995)
ob_area.rotation_euler = (3.142, -0.0, 0.0)
ob_area.scale = (-10.95, -10.95, -10.95)
ob_area.lineart.crease_threshold = 0.0
ob_camera.location = (3.02, -4.457, 2.957)
ob_camera.rotation_euler = (1.131, -4.771e-07, 0.6213)
ob_camera.lineart.crease_threshold = 0.0
ob_point.location = (-1.303, -0.4238, -1.024)
ob_point.lineart.crease_threshold = 0.0

# ---- collection membership
col_collection.objects.link(ob_cube)
col_collection.objects.link(ob_plane)
col_collection.objects.link(ob_area)
col_collection.objects.link(ob_camera)
col_collection.objects.link(ob_point)

# ---- scene / render settings (as saved in the file)
scene.camera = ob_camera
scene.frame_start = 1; scene.frame_end = 250; scene.frame_set(1)
scene.render.engine = 'CYCLES'
scene.render.resolution_x = 1080
scene.cycles.use_denoising = False
scene.cycles.samples = 128
scene.cycles.sampling_pattern = 'TABULATED_SOBOL'
scene.cycles.use_adaptive_sampling = False
scene.cycles.use_light_tree = False
scene.view_settings.view_transform = 'Filmic'
bpy.context.view_layer.update()
